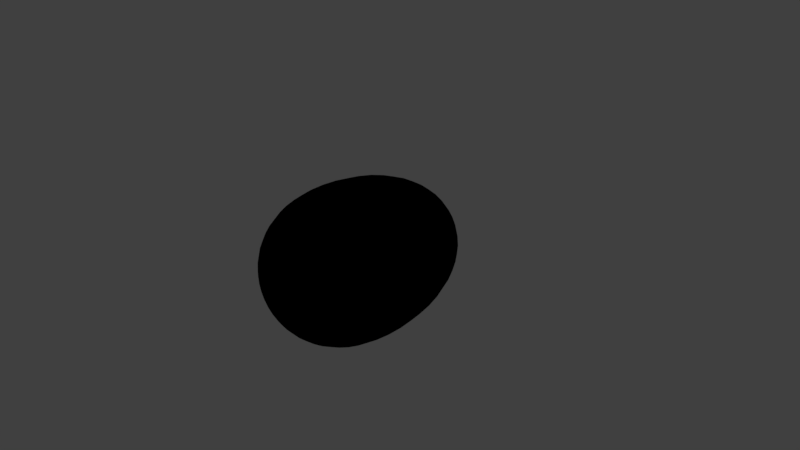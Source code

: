 # Source: egg_07_smooth.blend  (saved by Blender 2.78.0; exported with 4.5.12 LTS)
import bpy
from mathutils import Matrix  # noqa: F401  (used for matrix-valued properties, if any)

bpy.ops.wm.read_factory_settings(use_empty=True)
scene = bpy.context.scene
scene.name = 'Scene'

# ---- collections
col_collection_1 = bpy.data.collections.new('Collection 1'); scene.collection.children.link(col_collection_1)

# ---- images (referenced by path relative to the original .blend; pixels are not part of the script)
import os
ASSET_DIR = os.environ.get("B2B_ASSET_DIR", "")  # directory of the original .blend (textures are referenced by path, not embedded)
HERE = os.path.dirname(os.path.abspath(__file__))  # packed textures are extracted next to this script under _unpacked/

def load_image(name, relpath, width, height, colorspace="sRGB"):
    """Load a texture the original file referenced (path relative to the .blend, or extracted next to this script)."""
    p = next((c for c in (os.path.join(HERE, relpath), os.path.join(ASSET_DIR, relpath)) if relpath and os.path.exists(c)), "")
    if p:
        img = bpy.data.images.load(p, check_existing=True)
        img.name = name
    else:  # same state as the original file: an image datablock whose file is absent (Cycles renders it pink)
        img = bpy.data.images.new(name, width, height)
        img.source = "FILE"
        img.filepath = "//" + (relpath or name)
    img.colorspace_settings.name = colorspace
    return img
img_egg = load_image('Egg', 'Egg - Gentleman Normal.png', 1024, 1024, 'sRGB')

# ---- materials (node trees are filled in below, after node groups)
mat_egg_final_material = bpy.data.materials.new('Egg Final Material')
mat_egg_final_material.alpha_threshold = 0.0
mat_egg_final_material.roughness = 0.5

# ---- material node trees
mat_egg_final_material.use_nodes = True; mat_egg_final_material.node_tree.nodes.clear()
_N = mat_egg_final_material.node_tree.nodes; _L = mat_egg_final_material.node_tree.links
n0 = _N.new('NodeUndefined'); n0.name = 'Output'; n0.location = (300, 300)
n0.inputs[1].default_value = 1.0
n1 = _N.new('NodeUndefined'); n1.name = 'Material'; n1.location = (10, 300)
n1.inputs[1].default_value = (0.0, 0.0, 0.0, 1.0)
n1.inputs[2].default_value = 0.0
n1.inputs[3].default_value = (0.0, 0.0, 0.0)
n2 = _N.new('ShaderNodeTexImage'); n2.name = 'Image Texture'; n2.location = (-268, 355)
n2.width = 140
n2.image = img_egg
_L.new(n1.outputs[0], n0.inputs[0])
_L.new(n2.outputs[0], n1.inputs[0])

# ---- world
world_world = bpy.data.worlds.new('World'); scene.world = world_world
world_world.color = (0.05088, 0.05088, 0.05088)
world_world.use_sun_shadow = False
world_world.sun_shadow_jitter_overblur = 0.0
world_world.cycles.sampling_method = 'MANUAL'

# ---- cameras
cam_camera = bpy.data.cameras.new('Camera')
cam_camera.clip_end = 100.0
cam_camera.lens = 35.0
cam_camera.sensor_width = 32.0
cam_camera.sensor_height = 18.0
cam_camera.ortho_scale = 7.314
cam_camera.dof.focus_distance = 0.0

# ---- lights
light_lamp = bpy.data.lights.new('Lamp', 'POINT')
light_lamp.transmission_factor = 0.0
light_lamp.cutoff_distance = 30.0
light_lamp.energy = 100.0
light_lamp.shadow_buffer_clip_start = 1.001
light_lamp.shadow_soft_size = 0.1
light_lamp.shadow_maximum_resolution = 0.006
light_lamp.use_absolute_resolution = True

# ---- meshes
me_cubeziercircle_001 = bpy.data.meshes.new('CUBezierCircle.001')
me_cubeziercircle_001.from_pydata([(-0.1839, 1.763, 0.0), (-0.9999, -2.856e-08, 0.2125), (-1.011, 0.2029, 0.2148), (-1.005, 0.4095, 0.2136), (-0.982, 0.6156, 0.2087), (-0.9424, 0.8173, 0.2003), (-0.8858, 1.011, 0.1883), (-0.8119, 1.191, 0.1726), (-0.7208, 1.355, 0.1532), (-0.6121, 1.498, 0.1301), (-0.4858, 1.617, 0.1033), (-0.3418, 1.706, 0.07266), (-0.1799, 1.763, 0.03825), (-0.1333, -0.9925, 0.02833), (-0.2597, -0.9688, 0.0552), (-0.3786, -0.9298, 0.08047), (-0.4892, -0.876, 0.104), (-0.591, -0.8082, 0.1256), (-0.6833, -0.7271, 0.1452), (-0.7653, -0.6334, 0.1627), (-0.8366, -0.5277, 0.1778), (-0.8963, -0.4109, 0.1905), (-0.9439, -0.2835, 0.2006), (-0.9787, -0.1463, 0.208), (-0.9339, -5.587e-08, 0.4158), (-0.9439, 0.2029, 0.4203), (-0.9384, 0.4095, 0.4178), (-0.9172, 0.6156, 0.4084), (-0.8802, 0.8173, 0.3919), (-0.8273, 1.011, 0.3683), (-0.7583, 1.191, 0.3376), (-0.6732, 1.355, 0.2997), (-0.5717, 1.498, 0.2545), (-0.4538, 1.617, 0.202), (-0.3193, 1.706, 0.1421), (-0.168, 1.763, 0.07482), (-7.011e-08, 1.783, 1.49e-08), (-0.1245, -0.9925, 0.05543), (-0.2426, -0.9688, 0.108), (-0.3536, -0.9298, 0.1574), (-0.4569, -0.876, 0.2034), (-0.552, -0.8082, 0.2458), (-0.6381, -0.7271, 0.2841), (-0.7148, -0.6334, 0.3183), (-0.7813, -0.5277, 0.3479), (-0.8371, -0.4109, 0.3727), (-0.8816, -0.2835, 0.3925), (-0.914, -0.1463, 0.4069), (-0.827, -8.073e-08, 0.6009), (-0.8359, 0.2029, 0.6073), (-0.831, 0.4095, 0.6038), (-0.8122, 0.6156, 0.5901), (-0.7795, 0.8173, 0.5663), (-0.7326, 1.011, 0.5323), (-0.6715, 1.191, 0.4879), (-0.5961, 1.355, 0.4331), (-0.5063, 1.498, 0.3678), (-0.4018, 1.617, 0.292), (-0.2827, 1.706, 0.2054), (-0.1488, 1.763, 0.1081), (-0.1103, -0.9925, 0.0801), (-0.2148, -0.9688, 0.1561), (-0.3131, -0.9298, 0.2275), (-0.4046, -0.876, 0.294), (-0.4888, -0.8082, 0.3551), (-0.5651, -0.7271, 0.4106), (-0.633, -0.6334, 0.4599), (-0.6919, -0.5277, 0.5027), (-0.7413, -0.4109, 0.5386), (-0.7807, -0.2835, 0.5672), (-0.8094, -0.1463, 0.5881), (-0.684, -1.021e-07, 0.7597), (-0.6914, 0.2029, 0.7678), (-0.6873, 0.4095, 0.7633), (-0.6718, 0.6156, 0.7461), (-0.6447, 0.8173, 0.716), (-0.6059, 1.011, 0.673), (-0.5554, 1.191, 0.6169), (-0.4931, 1.355, 0.5476), (-0.4187, 1.498, 0.465), (-0.3324, 1.617, 0.3691), (-0.2338, 1.706, 0.2597), (-0.1231, 1.763, 0.1367), (-0.09119, -0.9925, 0.1013), (-0.1777, -0.9688, 0.1973), (-0.259, -0.9298, 0.2876), (-0.3347, -0.876, 0.3717), (-0.4043, -0.8082, 0.449), (-0.4674, -0.7271, 0.5191), (-0.5236, -0.6334, 0.5815), (-0.5723, -0.5277, 0.6356), (-0.6132, -0.4109, 0.681), (-0.6457, -0.2835, 0.7171), (-0.6695, -0.1463, 0.7435), (-0.5111, -1.189e-07, 0.8853), (-0.5166, 0.2029, 0.8948), (-0.5136, 0.4095, 0.8896), (-0.502, 0.6156, 0.8695), (-0.4817, 0.8173, 0.8344), (-0.4528, 1.011, 0.7842), (-0.415, 1.191, 0.7189), (-0.3684, 1.355, 0.6381), (-0.3129, 1.498, 0.5419), (-0.2483, 1.617, 0.4302), (-0.1747, 1.706, 0.3026), (-0.09197, 1.763, 0.1593), (-0.06814, -0.9925, 0.118), (-0.1328, -0.9688, 0.2299), (-0.1935, -0.9298, 0.3352), (-0.2501, -0.876, 0.4331), (-0.3021, -0.8082, 0.5233), (-0.3493, -0.7271, 0.6049), (-0.3912, -0.6334, 0.6776), (-0.4276, -0.5277, 0.7407), (-0.4582, -0.4109, 0.7936), (-0.4825, -0.2835, 0.8357), (-0.5003, -0.1463, 0.8665), (-0.3159, -1.306e-07, 0.9722), (-0.3193, 0.2029, 0.9827), (-0.3174, 0.4095, 0.9769), (-0.3102, 0.6156, 0.9548), (-0.2977, 0.8173, 0.9163), (-0.2798, 1.011, 0.8612), (-0.2565, 1.191, 0.7894), (-0.2277, 1.355, 0.7008), (-0.1934, 1.498, 0.5952), (-0.1535, 1.617, 0.4724), (-0.108, 1.706, 0.3324), (-0.05684, 1.763, 0.1749), (-0.04211, -0.9925, 0.1296), (-0.08205, -0.9688, 0.2525), (-0.1196, -0.9298, 0.3681), (-0.1546, -0.876, 0.4757), (-0.1867, -0.8082, 0.5746), (-0.2159, -0.7271, 0.6643), (-0.2418, -0.6334, 0.7442), (-0.2643, -0.5277, 0.8134), (-0.2832, -0.4109, 0.8715), (-0.2982, -0.2835, 0.9178), (-0.3092, -0.1463, 0.9515), (-0.1069, -1.366e-07, 1.017), (-0.108, 0.2029, 1.028), (-0.1074, 0.4095, 1.022), (-0.1049, 0.6156, 0.9985), (-0.1007, 0.8173, 0.9582), (-0.09466, 1.011, 0.9006), (-0.08677, 1.191, 0.8255), (-0.07702, 1.355, 0.7328), (-0.06541, 1.498, 0.6223), (-0.05192, 1.617, 0.494), (-0.03653, 1.706, 0.3476), (-0.01923, 1.763, 0.1829), (-0.01424, -0.9925, 0.1355), (-0.02775, -0.9688, 0.2641), (-0.04046, -0.9298, 0.3849), (-0.05228, -0.876, 0.4974), (-0.06316, -0.8082, 0.6009), (-0.07302, -0.7271, 0.6947), (-0.08179, -0.6334, 0.7782), (-0.0894, -0.5277, 0.8506), (-0.09578, -0.4109, 0.9113), (-0.1009, -0.2835, 0.9597), (-0.1046, -0.1463, 0.995), (0.1069, -1.366e-07, 1.017), (0.108, 0.2029, 1.028), (0.1074, 0.4095, 1.022), (0.1049, 0.6156, 0.9985), (0.1007, 0.8173, 0.9582), (0.09466, 1.011, 0.9006), (0.08677, 1.191, 0.8255), (0.07702, 1.355, 0.7328), (0.06541, 1.498, 0.6224), (0.05192, 1.617, 0.494), (0.03653, 1.706, 0.3476), (0.01923, 1.763, 0.1829), (0.01425, -0.9925, 0.1355), (0.02775, -0.9688, 0.2641), (0.04046, -0.9298, 0.3849), (0.05228, -0.876, 0.4974), (0.06316, -0.8082, 0.6009), (0.07302, -0.7271, 0.6947), (0.08179, -0.6334, 0.7782), (0.0894, -0.5277, 0.8506), (0.09578, -0.4109, 0.9113), (0.1009, -0.2835, 0.9597), (0.1046, -0.1463, 0.995), (0.3159, -1.306e-07, 0.9722), (0.3193, 0.2029, 0.9827), (0.3174, 0.4095, 0.9769), (0.3102, 0.6156, 0.9548), (0.2977, 0.8173, 0.9163), (0.2798, 1.011, 0.8612), (0.2565, 1.191, 0.7894), (0.2277, 1.355, 0.7008), (0.1934, 1.498, 0.5952), (0.1535, 1.617, 0.4724), (0.108, 1.706, 0.3324), (0.05684, 1.763, 0.1749), (0.04211, -0.9925, 0.1296), (0.08205, -0.9688, 0.2525), (0.1196, -0.9298, 0.3681), (0.1546, -0.876, 0.4757), (0.1867, -0.8082, 0.5746), (0.2159, -0.7271, 0.6643), (0.2418, -0.6334, 0.7442), (0.2643, -0.5277, 0.8134), (0.2832, -0.4109, 0.8715), (0.2982, -0.2835, 0.9178), (0.3092, -0.1463, 0.9515), (0.5111, -1.189e-07, 0.8853), (0.5166, 0.2029, 0.8948), (0.5136, 0.4095, 0.8896), (0.502, 0.6156, 0.8695), (0.4817, 0.8173, 0.8344), (0.4528, 1.011, 0.7842), (0.415, 1.191, 0.7189), (0.3684, 1.355, 0.6381), (0.3129, 1.498, 0.5419), (0.2483, 1.617, 0.4302), (0.1747, 1.706, 0.3026), (0.09197, 1.763, 0.1593), (0.06814, -0.9925, 0.118), (0.1328, -0.9688, 0.2299), (0.1935, -0.9298, 0.3352), (0.2501, -0.876, 0.4331), (0.3021, -0.8082, 0.5233), (0.3493, -0.7271, 0.6049), (0.3912, -0.6334, 0.6776), (0.4276, -0.5277, 0.7407), (0.4582, -0.4109, 0.7936), (0.4825, -0.2835, 0.8357), (0.5003, -0.1463, 0.8665), (0.684, -1.021e-07, 0.7597), (0.6914, 0.2029, 0.7678), (0.6873, 0.4095, 0.7633), (0.6718, 0.6156, 0.7461), (0.6447, 0.8173, 0.716), (0.6059, 1.011, 0.673), (0.5554, 1.191, 0.6169), (0.4931, 1.355, 0.5476), (0.4187, 1.498, 0.465), (0.3324, 1.617, 0.3691), (0.2338, 1.706, 0.2597), (0.1231, 1.763, 0.1367), (0.09119, -0.9925, 0.1013), (0.1777, -0.9688, 0.1973), (0.259, -0.9298, 0.2876), (0.3347, -0.876, 0.3717), (0.4043, -0.8082, 0.449), (0.4674, -0.7271, 0.5191), (0.5236, -0.6334, 0.5815), (0.5723, -0.5277, 0.6356), (0.6132, -0.4109, 0.681), (0.6457, -0.2835, 0.7171), (0.6695, -0.1463, 0.7435), (0.827, -8.073e-08, 0.6009), (0.8359, 0.2029, 0.6073), (0.831, 0.4095, 0.6038), (0.8122, 0.6156, 0.5901), (0.7795, 0.8173, 0.5663), (0.7326, 1.011, 0.5323), (0.6715, 1.191, 0.4879), (0.5961, 1.355, 0.4331), (0.5063, 1.498, 0.3678), (0.4018, 1.617, 0.292), (0.2827, 1.706, 0.2054), (0.1488, 1.763, 0.1081), (0.1103, -0.9925, 0.0801), (0.2148, -0.9688, 0.1561), (0.3131, -0.9298, 0.2275), (0.4046, -0.876, 0.294), (0.4888, -0.8082, 0.3551), (0.5651, -0.7271, 0.4106), (0.633, -0.6334, 0.4599), (0.6919, -0.5277, 0.5027), (0.7413, -0.4109, 0.5386), (0.7807, -0.2835, 0.5672), (0.8094, -0.1463, 0.5881), (0.9339, -5.587e-08, 0.4158), (0.9439, 0.2029, 0.4203), (0.9384, 0.4095, 0.4178), (0.9172, 0.6156, 0.4084), (0.8802, 0.8173, 0.3919), (0.8273, 1.011, 0.3683), (0.7583, 1.191, 0.3376), (0.6732, 1.355, 0.2997), (0.5717, 1.498, 0.2545), (0.4538, 1.617, 0.202), (0.3193, 1.706, 0.1421), (0.168, 1.763, 0.07482), (0.1245, -0.9925, 0.05543), (0.2426, -0.9688, 0.108), (0.3536, -0.9298, 0.1574), (0.4569, -0.876, 0.2034), (0.552, -0.8082, 0.2458), (0.6381, -0.7271, 0.2841), (0.7148, -0.6334, 0.3183), (0.7813, -0.5277, 0.3479), (0.8371, -0.4109, 0.3727), (0.8816, -0.2835, 0.3925), (0.914, -0.1463, 0.4069), (0.9999, -2.856e-08, 0.2125), (1.011, 0.2029, 0.2148), (1.005, 0.4095, 0.2136), (0.982, 0.6156, 0.2087), (0.9424, 0.8173, 0.2003), (0.8858, 1.011, 0.1883), (0.8119, 1.191, 0.1726), (0.7208, 1.355, 0.1532), (0.6121, 1.498, 0.1301), (0.4858, 1.617, 0.1033), (0.3418, 1.706, 0.07266), (0.1799, 1.763, 0.03825), (0.1333, -0.9925, 0.02833), (0.2597, -0.9688, 0.0552), (0.3786, -0.9298, 0.08047), (0.4892, -0.876, 0.104), (0.591, -0.8082, 0.1256), (0.6833, -0.7271, 0.1452), (0.7653, -0.6334, 0.1627), (0.8366, -0.5277, 0.1778), (0.8963, -0.4109, 0.1905), (0.9439, -0.2835, 0.2006), (0.9787, -0.1463, 0.208), (1.022, 1.665e-15, -1.207e-07), (1.033, 0.2029, -4.617e-08), (1.027, 0.4095, -7.597e-08), (1.004, 0.6156, 1.028e-07), (0.9635, 0.8173, 2.833e-08), (0.9056, 1.011, 1.326e-07), (0.8301, 1.191, 3.562e-07), (0.7369, 1.355, 2.37e-07), (0.6258, 1.498, 3.115e-07), (0.4967, 1.617, 4.009e-07), (0.3495, 1.706, 3.189e-07), (0.1839, 1.763, 3.189e-07), (0.1363, -0.9925, -4.336e-07), (0.2655, -0.9688, -4.112e-07), (0.387, -0.9298, -4.112e-07), (0.5002, -0.876, -3.814e-07), (0.6042, -0.8082, -3.293e-07), (0.6985, -0.7271, -3.889e-07), (0.7824, -0.6334, -1.654e-07), (0.8553, -0.5277, -1.058e-07), (0.9163, -0.4109, -1.952e-07), (0.965, -0.2835, -1.356e-07), (1.001, -0.1463, 2.833e-08), (0.9999, 2.856e-08, -0.2125), (1.011, 0.2029, -0.2148), (1.005, 0.4095, -0.2136), (0.982, 0.6156, -0.2087), (0.9424, 0.8173, -0.2003), (0.8858, 1.011, -0.1883), (0.8119, 1.191, -0.1726), (0.7208, 1.355, -0.1532), (0.6121, 1.498, -0.1301), (0.4858, 1.617, -0.1033), (0.3418, 1.706, -0.07266), (0.1799, 1.763, -0.03824), (0.1333, -0.9925, -0.02833), (0.2597, -0.9688, -0.0552), (0.3786, -0.9298, -0.08047), (0.4892, -0.876, -0.104), (0.591, -0.8082, -0.1256), (0.6833, -0.7271, -0.1452), (0.7653, -0.6334, -0.1627), (0.8366, -0.5277, -0.1778), (0.8963, -0.4109, -0.1905), (0.9439, -0.2835, -0.2006), (0.9787, -0.1463, -0.208), (0.9339, 5.587e-08, -0.4158), (0.9439, 0.2029, -0.4203), (0.9384, 0.4095, -0.4178), (0.9172, 0.6156, -0.4084), (0.8802, 0.8173, -0.3919), (0.8273, 1.011, -0.3683), (0.7583, 1.191, -0.3376), (0.6732, 1.355, -0.2997), (0.5717, 1.498, -0.2545), (0.4538, 1.617, -0.202), (0.3193, 1.706, -0.1421), (0.168, 1.763, -0.07482), (-8.197e-08, -1.0, -3.857e-07), (0.1245, -0.9925, -0.05543), (0.2426, -0.9688, -0.108), (0.3536, -0.9298, -0.1574), (0.4569, -0.876, -0.2034), (0.552, -0.8082, -0.2458), (0.6381, -0.7271, -0.2841), (0.7148, -0.6334, -0.3183), (0.7813, -0.5277, -0.3479), (0.8371, -0.4109, -0.3727), (0.8816, -0.2835, -0.3925), (0.914, -0.1463, -0.4069), (0.827, 8.073e-08, -0.6009), (0.8359, 0.2029, -0.6073), (0.831, 0.4095, -0.6038), (0.8122, 0.6156, -0.5901), (0.7795, 0.8173, -0.5663), (0.7326, 1.011, -0.5323), (0.6715, 1.191, -0.4879), (0.5961, 1.355, -0.4331), (0.5063, 1.498, -0.3678), (0.4018, 1.617, -0.292), (0.2827, 1.706, -0.2054), (0.1488, 1.763, -0.1081), (0.1103, -0.9925, -0.0801), (0.2148, -0.9688, -0.1561), (0.3131, -0.9298, -0.2275), (0.4046, -0.876, -0.294), (0.4888, -0.8082, -0.3551), (0.5651, -0.7271, -0.4106), (0.633, -0.6334, -0.4599), (0.6919, -0.5277, -0.5027), (0.7413, -0.4109, -0.5386), (0.7807, -0.2835, -0.5672), (0.8094, -0.1463, -0.5881), (0.684, 1.021e-07, -0.7597), (0.6914, 0.2029, -0.7678), (0.6873, 0.4095, -0.7633), (0.6718, 0.6156, -0.7461), (0.6447, 0.8173, -0.716), (0.6059, 1.011, -0.673), (0.5554, 1.191, -0.6169), (0.4931, 1.355, -0.5476), (0.4187, 1.498, -0.465), (0.3324, 1.617, -0.3691), (0.2338, 1.706, -0.2597), (0.1231, 1.763, -0.1367), (0.09119, -0.9925, -0.1013), (0.1777, -0.9688, -0.1973), (0.259, -0.9298, -0.2876), (0.3347, -0.876, -0.3717), (0.4043, -0.8082, -0.449), (0.4674, -0.7271, -0.5191), (0.5236, -0.6334, -0.5815), (0.5723, -0.5277, -0.6356), (0.6132, -0.4109, -0.681), (0.6457, -0.2835, -0.7171), (0.6695, -0.1463, -0.7435), (0.5111, 1.189e-07, -0.8853), (0.5166, 0.2029, -0.8948), (0.5136, 0.4095, -0.8896), (0.502, 0.6156, -0.8695), (0.4817, 0.8173, -0.8344), (0.4528, 1.011, -0.7842), (0.415, 1.191, -0.7189), (0.3684, 1.355, -0.6381), (0.3129, 1.498, -0.5419), (0.2483, 1.617, -0.4302), (0.1747, 1.706, -0.3026), (0.09197, 1.763, -0.1593), (0.06814, -0.9925, -0.118), (0.1328, -0.9688, -0.2299), (0.1935, -0.9298, -0.3352), (0.2501, -0.876, -0.4331), (0.3021, -0.8082, -0.5233), (0.3493, -0.7271, -0.605), (0.3912, -0.6334, -0.6776), (0.4276, -0.5277, -0.7407), (0.4582, -0.4109, -0.7936), (0.4825, -0.2835, -0.8357), (0.5003, -0.1463, -0.8665), (0.3159, 1.306e-07, -0.9722), (0.3193, 0.2029, -0.9827), (0.3174, 0.4095, -0.9769), (0.3102, 0.6156, -0.9548), (0.2977, 0.8173, -0.9163), (0.2798, 1.011, -0.8612), (0.2565, 1.191, -0.7894), (0.2277, 1.355, -0.7008), (0.1934, 1.498, -0.5952), (0.1535, 1.617, -0.4724), (0.108, 1.706, -0.3324), (0.05684, 1.763, -0.1749), (0.04211, -0.9925, -0.1296), (0.08205, -0.9688, -0.2525), (0.1196, -0.9298, -0.3681), (0.1546, -0.876, -0.4757), (0.1867, -0.8082, -0.5746), (0.2159, -0.7271, -0.6643), (0.2418, -0.6334, -0.7442), (0.2643, -0.5277, -0.8134), (0.2832, -0.4109, -0.8715), (0.2982, -0.2835, -0.9178), (0.3092, -0.1463, -0.9515), (0.1069, 1.366e-07, -1.017), (0.108, 0.2029, -1.028), (0.1074, 0.4095, -1.022), (0.1049, 0.6156, -0.9985), (0.1007, 0.8173, -0.9582), (0.09466, 1.011, -0.9006), (0.08677, 1.191, -0.8255), (0.07702, 1.355, -0.7328), (0.06541, 1.498, -0.6223), (0.05192, 1.617, -0.494), (0.03653, 1.706, -0.3476), (0.01923, 1.763, -0.1829), (0.01424, -0.9925, -0.1355), (0.02775, -0.9688, -0.2641), (0.04046, -0.9298, -0.3849), (0.05228, -0.876, -0.4974), (0.06316, -0.8082, -0.6009), (0.07302, -0.7271, -0.6947), (0.08179, -0.6334, -0.7782), (0.0894, -0.5277, -0.8506), (0.09578, -0.4109, -0.9113), (0.1009, -0.2835, -0.9597), (0.1046, -0.1463, -0.995), (-0.1069, 1.366e-07, -1.017), (-0.108, 0.2029, -1.028), (-0.1074, 0.4095, -1.022), (-0.1049, 0.6156, -0.9985), (-0.1007, 0.8173, -0.9582), (-0.09466, 1.011, -0.9006), (-0.08677, 1.191, -0.8255), (-0.07702, 1.355, -0.7328), (-0.06541, 1.498, -0.6223), (-0.05192, 1.617, -0.494), (-0.03653, 1.706, -0.3476), (-0.01923, 1.763, -0.1829), (-0.01425, -0.9925, -0.1355), (-0.02775, -0.9688, -0.2641), (-0.04046, -0.9298, -0.3849), (-0.05228, -0.876, -0.4974), (-0.06316, -0.8082, -0.6009), (-0.07302, -0.7271, -0.6947), (-0.08179, -0.6334, -0.7782), (-0.0894, -0.5277, -0.8506), (-0.09578, -0.4109, -0.9113), (-0.1009, -0.2835, -0.9597), (-0.1046, -0.1463, -0.995), (-0.3159, 1.306e-07, -0.9722), (-0.3193, 0.2029, -0.9827), (-0.3174, 0.4095, -0.9769), (-0.3102, 0.6156, -0.9548), (-0.2977, 0.8173, -0.9163), (-0.2798, 1.011, -0.8612), (-0.2565, 1.191, -0.7894), (-0.2277, 1.355, -0.7008), (-0.1934, 1.498, -0.5952), (-0.1535, 1.617, -0.4724), (-0.108, 1.706, -0.3324), (-0.05684, 1.763, -0.1749), (-0.04211, -0.9925, -0.1296), (-0.08205, -0.9688, -0.2525), (-0.1196, -0.9298, -0.3681), (-0.1546, -0.876, -0.4757), (-0.1867, -0.8082, -0.5746), (-0.2159, -0.7271, -0.6643), (-0.2418, -0.6334, -0.7442), (-0.2643, -0.5277, -0.8134), (-0.2832, -0.4109, -0.8715), (-0.2982, -0.2835, -0.9178), (-0.3092, -0.1463, -0.9515), (-0.5111, 1.189e-07, -0.8853), (-0.5166, 0.2029, -0.8948), (-0.5136, 0.4095, -0.8896), (-0.502, 0.6156, -0.8695), (-0.4817, 0.8173, -0.8344), (-0.4528, 1.011, -0.7842), (-0.415, 1.191, -0.7189), (-0.3684, 1.355, -0.6381), (-0.3129, 1.498, -0.5419), (-0.2483, 1.617, -0.4302), (-0.1747, 1.706, -0.3026), (-0.09197, 1.763, -0.1593), (-0.06814, -0.9925, -0.118), (-0.1328, -0.9688, -0.2299), (-0.1935, -0.9298, -0.3352), (-0.2501, -0.876, -0.4331), (-0.3021, -0.8082, -0.5233), (-0.3493, -0.7271, -0.6049), (-0.3912, -0.6334, -0.6776), (-0.4276, -0.5277, -0.7407), (-0.4582, -0.4109, -0.7936), (-0.4825, -0.2835, -0.8357), (-0.5003, -0.1463, -0.8665), (-0.684, 1.021e-07, -0.7597), (-0.6914, 0.2029, -0.7678), (-0.6873, 0.4095, -0.7633), (-0.6718, 0.6156, -0.7461), (-0.6447, 0.8173, -0.716), (-0.6059, 1.011, -0.673), (-0.5554, 1.191, -0.6169), (-0.4931, 1.355, -0.5476), (-0.4187, 1.498, -0.465), (-0.3324, 1.617, -0.3691), (-0.2338, 1.706, -0.2597), (-0.1231, 1.763, -0.1367), (-0.09119, -0.9925, -0.1013), (-0.1777, -0.9688, -0.1973), (-0.259, -0.9298, -0.2876), (-0.3347, -0.876, -0.3717), (-0.4043, -0.8082, -0.449), (-0.4674, -0.7271, -0.5191), (-0.5236, -0.6334, -0.5815), (-0.5723, -0.5277, -0.6356), (-0.6132, -0.4109, -0.681), (-0.6457, -0.2835, -0.7171), (-0.6695, -0.1463, -0.7435), (-0.827, 8.073e-08, -0.6009), (-0.8359, 0.2029, -0.6073), (-0.831, 0.4095, -0.6038), (-0.8122, 0.6156, -0.5901), (-0.7795, 0.8173, -0.5663), (-0.7326, 1.011, -0.5323), (-0.6715, 1.191, -0.4879), (-0.5961, 1.355, -0.4331), (-0.5063, 1.498, -0.3678), (-0.4018, 1.617, -0.292), (-0.2827, 1.706, -0.2054), (-0.1488, 1.763, -0.1081), (-0.1103, -0.9925, -0.0801), (-0.2148, -0.9688, -0.1561), (-0.3131, -0.9298, -0.2275), (-0.4046, -0.876, -0.294), (-0.4888, -0.8082, -0.3551), (-0.5651, -0.7271, -0.4106), (-0.633, -0.6334, -0.4599), (-0.6919, -0.5277, -0.5027), (-0.7413, -0.4109, -0.5386), (-0.7807, -0.2835, -0.5672), (-0.8094, -0.1463, -0.5881), (-0.9339, 5.587e-08, -0.4158), (-0.9439, 0.2029, -0.4203), (-0.9384, 0.4095, -0.4178), (-0.9172, 0.6156, -0.4084), (-0.8802, 0.8173, -0.3919), (-0.8273, 1.011, -0.3683), (-0.7583, 1.191, -0.3376), (-0.6732, 1.355, -0.2997), (-0.5717, 1.498, -0.2545), (-0.4538, 1.617, -0.202), (-0.3193, 1.706, -0.1421), (-0.168, 1.763, -0.07482), (-0.1245, -0.9925, -0.05543), (-0.2426, -0.9688, -0.108), (-0.3536, -0.9298, -0.1574), (-0.4569, -0.876, -0.2034), (-0.552, -0.8082, -0.2458), (-0.6381, -0.7271, -0.2841), (-0.7148, -0.6334, -0.3183), (-0.7813, -0.5277, -0.3479), (-0.8371, -0.4109, -0.3727), (-0.8816, -0.2835, -0.3925), (-0.914, -0.1463, -0.4069), (-0.9999, 2.856e-08, -0.2125), (-1.011, 0.2029, -0.2148), (-1.005, 0.4095, -0.2136), (-0.982, 0.6156, -0.2087), (-0.9424, 0.8173, -0.2003), (-0.8858, 1.011, -0.1883), (-0.8119, 1.191, -0.1726), (-0.7208, 1.355, -0.1532), (-0.6121, 1.498, -0.1301), (-0.4858, 1.617, -0.1033), (-0.3418, 1.706, -0.07266), (-0.1799, 1.763, -0.03825), (-0.1333, -0.9925, -0.02833), (-0.2597, -0.9688, -0.0552), (-0.3786, -0.9298, -0.08047), (-0.4892, -0.876, -0.104), (-0.591, -0.8082, -0.1256), (-0.6833, -0.7271, -0.1452), (-0.7653, -0.6334, -0.1627), (-0.8366, -0.5277, -0.1778), (-0.8963, -0.4109, -0.1905), (-0.9439, -0.2835, -0.2006), (-0.9787, -0.1463, -0.208), (-1.022, -3.919e-14, 1.475e-07), (-1.033, 0.2029, 1.624e-07), (-1.027, 0.4095, 7.304e-08), (-1.004, 0.6156, 4.324e-08), (-0.9635, 0.8173, 1.326e-07), (-0.9056, 1.011, 5.814e-08), (-0.8301, 1.191, 4.324e-08), (-0.7369, 1.355, 1.028e-07), (-0.6258, 1.498, 1.475e-07), (-0.4967, 1.617, 8.794e-08), (-0.3495, 1.706, 5.069e-08), (-0.1363, -0.9925, 2.647e-08), (-0.2655, -0.9688, 3.206e-08), (-0.387, -0.9298, 8.794e-08), (-0.5002, -0.876, -1.637e-08), (-0.6042, -0.8082, 1.343e-08), (-0.6985, -0.7271, 2.519e-07), (-0.7824, -0.6334, -3.127e-08), (-0.8553, -0.5277, 7.304e-08), (-0.9163, -0.4109, 2.668e-07), (-0.965, -0.2835, 2.817e-07), (-1.001, -0.1463, 5.814e-08)], [], [(672, 3, 4, 673), (685, 17, 18, 686), (680, 11, 12, 0), (673, 4, 5, 674), (686, 18, 19, 687), (0, 12, 36), (674, 5, 6, 675), (687, 19, 20, 688), (382, 13, 681), (675, 6, 7, 676), (688, 20, 21, 689), (681, 13, 14, 682), (676, 7, 8, 677), (689, 21, 22, 690), (682, 14, 15, 683), (677, 8, 9, 678), (690, 22, 23, 691), (670, 1, 2, 671), (683, 15, 16, 684), (678, 9, 10, 679), (691, 23, 1, 670), (671, 2, 3, 672), (684, 16, 17, 685), (679, 10, 11, 680), (1, 24, 25, 2), (15, 39, 40, 16), (9, 32, 33, 10), (23, 47, 24, 1), (2, 25, 26, 3), (16, 40, 41, 17), (10, 33, 34, 11), (3, 26, 27, 4), (17, 41, 42, 18), (11, 34, 35, 12), (4, 27, 28, 5), (18, 42, 43, 19), (12, 35, 36), (5, 28, 29, 6), (19, 43, 44, 20), (382, 37, 13), (6, 29, 30, 7), (20, 44, 45, 21), (13, 37, 38, 14), (7, 30, 31, 8), (21, 45, 46, 22), (14, 38, 39, 15), (8, 31, 32, 9), (22, 46, 47, 23), (27, 51, 52, 28), (42, 65, 66, 43), (35, 59, 36), (28, 52, 53, 29), (43, 66, 67, 44), (382, 60, 37), (29, 53, 54, 30), (44, 67, 68, 45), (37, 60, 61, 38), (30, 54, 55, 31), (45, 68, 69, 46), (38, 61, 62, 39), (31, 55, 56, 32), (46, 69, 70, 47), (24, 48, 49, 25), (39, 62, 63, 40), (32, 56, 57, 33), (47, 70, 48, 24), (25, 49, 50, 26), (40, 63, 64, 41), (33, 57, 58, 34), (26, 50, 51, 27), (41, 64, 65, 42), (34, 58, 59, 35), (60, 83, 84, 61), (54, 77, 78, 55), (68, 91, 92, 69), (61, 84, 85, 62), (55, 78, 79, 56), (69, 92, 93, 70), (48, 71, 72, 49), (62, 85, 86, 63), (56, 79, 80, 57), (70, 93, 71, 48), (49, 72, 73, 50), (63, 86, 87, 64), (57, 80, 81, 58), (50, 73, 74, 51), (64, 87, 88, 65), (58, 81, 82, 59), (51, 74, 75, 52), (65, 88, 89, 66), (59, 82, 36), (52, 75, 76, 53), (66, 89, 90, 67), (382, 83, 60), (53, 76, 77, 54), (67, 90, 91, 68), (72, 95, 96, 73), (86, 109, 110, 87), (80, 103, 104, 81), (73, 96, 97, 74), (87, 110, 111, 88), (81, 104, 105, 82), (74, 97, 98, 75), (88, 111, 112, 89), (82, 105, 36), (75, 98, 99, 76), (89, 112, 113, 90), (382, 106, 83), (76, 99, 100, 77), (90, 113, 114, 91), (83, 106, 107, 84), (77, 100, 101, 78), (91, 114, 115, 92), (84, 107, 108, 85), (78, 101, 102, 79), (92, 115, 116, 93), (71, 94, 95, 72), (85, 108, 109, 86), (79, 102, 103, 80), (93, 116, 94, 71), (98, 121, 122, 99), (112, 135, 136, 113), (382, 129, 106), (99, 122, 123, 100), (113, 136, 137, 114), (106, 129, 130, 107), (100, 123, 124, 101), (114, 137, 138, 115), (107, 130, 131, 108), (101, 124, 125, 102), (115, 138, 139, 116), (94, 117, 118, 95), (108, 131, 132, 109), (102, 125, 126, 103), (116, 139, 117, 94), (95, 118, 119, 96), (109, 132, 133, 110), (103, 126, 127, 104), (96, 119, 120, 97), (110, 133, 134, 111), (104, 127, 128, 105), (97, 120, 121, 98), (111, 134, 135, 112), (105, 128, 36), (130, 153, 154, 131), (124, 147, 148, 125), (138, 161, 162, 139), (117, 140, 141, 118), (131, 154, 155, 132), (125, 148, 149, 126), (139, 162, 140, 117), (118, 141, 142, 119), (132, 155, 156, 133), (126, 149, 150, 127), (119, 142, 143, 120), (133, 156, 157, 134), (127, 150, 151, 128), (120, 143, 144, 121), (134, 157, 158, 135), (128, 151, 36), (121, 144, 145, 122), (135, 158, 159, 136), (382, 152, 129), (122, 145, 146, 123), (136, 159, 160, 137), (129, 152, 153, 130), (123, 146, 147, 124), (137, 160, 161, 138), (142, 165, 166, 143), (156, 179, 180, 157), (150, 173, 174, 151), (143, 166, 167, 144), (157, 180, 181, 158), (151, 174, 36), (144, 167, 168, 145), (158, 181, 182, 159), (382, 175, 152), (145, 168, 169, 146), (159, 182, 183, 160), (152, 175, 176, 153), (146, 169, 170, 147), (160, 183, 184, 161), (153, 176, 177, 154), (147, 170, 171, 148), (161, 184, 185, 162), (140, 163, 164, 141), (154, 177, 178, 155), (148, 171, 172, 149), (162, 185, 163, 140), (141, 164, 165, 142), (155, 178, 179, 156), (149, 172, 173, 150), (168, 191, 192, 169), (182, 205, 206, 183), (175, 198, 199, 176), (169, 192, 193, 170), (183, 206, 207, 184), (176, 199, 200, 177), (170, 193, 194, 171), (184, 207, 208, 185), (163, 186, 187, 164), (177, 200, 201, 178), (171, 194, 195, 172), (185, 208, 186, 163), (164, 187, 188, 165), (178, 201, 202, 179), (172, 195, 196, 173), (165, 188, 189, 166), (179, 202, 203, 180), (173, 196, 197, 174), (166, 189, 190, 167), (180, 203, 204, 181), (174, 197, 36), (167, 190, 191, 168), (181, 204, 205, 182), (382, 198, 175), (200, 223, 224, 201), (194, 217, 218, 195), (208, 231, 209, 186), (187, 210, 211, 188), (201, 224, 225, 202), (195, 218, 219, 196), (188, 211, 212, 189), (202, 225, 226, 203), (196, 219, 220, 197), (189, 212, 213, 190), (203, 226, 227, 204), (197, 220, 36), (190, 213, 214, 191), (204, 227, 228, 205), (382, 221, 198), (191, 214, 215, 192), (205, 228, 229, 206), (198, 221, 222, 199), (192, 215, 216, 193), (206, 229, 230, 207), (199, 222, 223, 200), (193, 216, 217, 194), (207, 230, 231, 208), (186, 209, 210, 187), (212, 235, 236, 213), (226, 249, 250, 227), (220, 243, 36), (213, 236, 237, 214), (227, 250, 251, 228), (382, 244, 221), (214, 237, 238, 215), (228, 251, 252, 229), (221, 244, 245, 222), (215, 238, 239, 216), (229, 252, 253, 230), (222, 245, 246, 223), (216, 239, 240, 217), (230, 253, 254, 231), (209, 232, 233, 210), (223, 246, 247, 224), (217, 240, 241, 218), (231, 254, 232, 209), (210, 233, 234, 211), (224, 247, 248, 225), (218, 241, 242, 219), (211, 234, 235, 212), (225, 248, 249, 226), (219, 242, 243, 220), (238, 261, 262, 239), (252, 275, 276, 253), (245, 268, 269, 246), (239, 262, 263, 240), (253, 276, 277, 254), (232, 255, 256, 233), (246, 269, 270, 247), (240, 263, 264, 241), (254, 277, 255, 232), (233, 256, 257, 234), (247, 270, 271, 248), (241, 264, 265, 242), (234, 257, 258, 235), (248, 271, 272, 249), (242, 265, 266, 243), (235, 258, 259, 236), (249, 272, 273, 250), (243, 266, 36), (236, 259, 260, 237), (250, 273, 274, 251), (382, 267, 244), (237, 260, 261, 238), (251, 274, 275, 252), (244, 267, 268, 245), (270, 293, 294, 271), (264, 287, 288, 265), (257, 280, 281, 258), (271, 294, 295, 272), (265, 288, 289, 266), (258, 281, 282, 259), (272, 295, 296, 273), (266, 289, 36), (259, 282, 283, 260), (273, 296, 297, 274), (382, 290, 267), (260, 283, 284, 261), (274, 297, 298, 275), (267, 290, 291, 268), (261, 284, 285, 262), (275, 298, 299, 276), (268, 291, 292, 269), (262, 285, 286, 263), (276, 299, 300, 277), (255, 278, 279, 256), (269, 292, 293, 270), (263, 286, 287, 264), (277, 300, 278, 255), (256, 279, 280, 257), (282, 305, 306, 283), (296, 319, 320, 297), (382, 313, 290), (283, 306, 307, 284), (297, 320, 321, 298), (290, 313, 314, 291), (284, 307, 308, 285), (298, 321, 322, 299), (291, 314, 315, 292), (285, 308, 309, 286), (299, 322, 323, 300), (278, 301, 302, 279), (292, 315, 316, 293), (286, 309, 310, 287), (300, 323, 301, 278), (279, 302, 303, 280), (293, 316, 317, 294), (287, 310, 311, 288), (280, 303, 304, 281), (294, 317, 318, 295), (288, 311, 312, 289), (281, 304, 305, 282), (295, 318, 319, 296), (289, 312, 36), (308, 331, 332, 309), (322, 345, 346, 323), (301, 324, 325, 302), (315, 338, 339, 316), (309, 332, 333, 310), (323, 346, 324, 301), (302, 325, 326, 303), (316, 339, 340, 317), (310, 333, 334, 311), (303, 326, 327, 304), (317, 340, 341, 318), (311, 334, 335, 312), (304, 327, 328, 305), (318, 341, 342, 319), (312, 335, 36), (305, 328, 329, 306), (319, 342, 343, 320), (382, 336, 313), (306, 329, 330, 307), (320, 343, 344, 321), (313, 336, 337, 314), (307, 330, 331, 308), (321, 344, 345, 322), (314, 337, 338, 315), (340, 363, 364, 341), (334, 357, 358, 335), (327, 350, 351, 328), (341, 364, 365, 342), (335, 358, 36), (328, 351, 352, 329), (342, 365, 366, 343), (382, 359, 336), (329, 352, 353, 330), (343, 366, 367, 344), (336, 359, 360, 337), (330, 353, 354, 331), (344, 367, 368, 345), (337, 360, 361, 338), (331, 354, 355, 332), (345, 368, 369, 346), (324, 347, 348, 325), (338, 361, 362, 339), (332, 355, 356, 333), (346, 369, 347, 324), (325, 348, 349, 326), (339, 362, 363, 340), (333, 356, 357, 334), (326, 349, 350, 327), (352, 375, 376, 353), (366, 390, 391, 367), (359, 383, 384, 360), (353, 376, 377, 354), (367, 391, 392, 368), (360, 384, 385, 361), (354, 377, 378, 355), (368, 392, 393, 369), (347, 370, 371, 348), (361, 385, 386, 362), (355, 378, 379, 356), (369, 393, 370, 347), (348, 371, 372, 349), (362, 386, 387, 363), (356, 379, 380, 357), (349, 372, 373, 350), (363, 387, 388, 364), (357, 380, 381, 358), (350, 373, 374, 351), (364, 388, 389, 365), (358, 381, 36), (351, 374, 375, 352), (365, 389, 390, 366), (382, 383, 359), (378, 402, 403, 379), (393, 416, 394, 370), (371, 395, 396, 372), (386, 409, 410, 387), (379, 403, 404, 380), (372, 396, 397, 373), (387, 410, 411, 388), (380, 404, 405, 381), (373, 397, 398, 374), (388, 411, 412, 389), (381, 405, 36), (374, 398, 399, 375), (389, 412, 413, 390), (382, 406, 383), (375, 399, 400, 376), (390, 413, 414, 391), (383, 406, 407, 384), (376, 400, 401, 377), (391, 414, 415, 392), (384, 407, 408, 385), (377, 401, 402, 378), (392, 415, 416, 393), (370, 394, 395, 371), (385, 408, 409, 386), (411, 434, 435, 412), (405, 428, 36), (398, 421, 422, 399), (412, 435, 436, 413), (382, 429, 406), (399, 422, 423, 400), (413, 436, 437, 414), (406, 429, 430, 407), (400, 423, 424, 401), (414, 437, 438, 415), (407, 430, 431, 408), (401, 424, 425, 402), (415, 438, 439, 416), (394, 417, 418, 395), (408, 431, 432, 409), (402, 425, 426, 403), (416, 439, 417, 394), (395, 418, 419, 396), (409, 432, 433, 410), (403, 426, 427, 404), (396, 419, 420, 397), (410, 433, 434, 411), (404, 427, 428, 405), (397, 420, 421, 398), (423, 446, 447, 424), (437, 460, 461, 438), (430, 453, 454, 431), (424, 447, 448, 425), (438, 461, 462, 439), (417, 440, 441, 418), (431, 454, 455, 432), (425, 448, 449, 426), (439, 462, 440, 417), (418, 441, 442, 419), (432, 455, 456, 433), (426, 449, 450, 427), (419, 442, 443, 420), (433, 456, 457, 434), (427, 450, 451, 428), (420, 443, 444, 421), (434, 457, 458, 435), (428, 451, 36), (421, 444, 445, 422), (435, 458, 459, 436), (382, 452, 429), (422, 445, 446, 423), (436, 459, 460, 437), (429, 452, 453, 430), (449, 472, 473, 450), (442, 465, 466, 443), (456, 479, 480, 457), (450, 473, 474, 451), (443, 466, 467, 444), (457, 480, 481, 458), (451, 474, 36), (444, 467, 468, 445), (458, 481, 482, 459), (382, 475, 452), (445, 468, 469, 446), (459, 482, 483, 460), (452, 475, 476, 453), (446, 469, 470, 447), (460, 483, 484, 461), (453, 476, 477, 454), (447, 470, 471, 448), (461, 484, 485, 462), (440, 463, 464, 441), (454, 477, 478, 455), (448, 471, 472, 449), (462, 485, 463, 440), (441, 464, 465, 442), (455, 478, 479, 456), (481, 504, 505, 482), (382, 498, 475), (468, 491, 492, 469), (482, 505, 506, 483), (475, 498, 499, 476), (469, 492, 493, 470), (483, 506, 507, 484), (476, 499, 500, 477), (470, 493, 494, 471), (484, 507, 508, 485), (463, 486, 487, 464), (477, 500, 501, 478), (471, 494, 495, 472), (485, 508, 486, 463), (464, 487, 488, 465), (478, 501, 502, 479), (472, 495, 496, 473), (465, 488, 489, 466), (479, 502, 503, 480), (473, 496, 497, 474), (466, 489, 490, 467), (480, 503, 504, 481), (474, 497, 36), (467, 490, 491, 468), (493, 516, 517, 494), (507, 530, 531, 508), (486, 509, 510, 487), (500, 523, 524, 501), (494, 517, 518, 495), (508, 531, 509, 486), (487, 510, 511, 488), (501, 524, 525, 502), (495, 518, 519, 496), (488, 511, 512, 489), (502, 525, 526, 503), (496, 519, 520, 497), (489, 512, 513, 490), (503, 526, 527, 504), (497, 520, 36), (490, 513, 514, 491), (504, 527, 528, 505), (382, 521, 498), (491, 514, 515, 492), (505, 528, 529, 506), (498, 521, 522, 499), (492, 515, 516, 493), (506, 529, 530, 507), (499, 522, 523, 500), (519, 542, 543, 520), (512, 535, 536, 513), (526, 549, 550, 527), (520, 543, 36), (513, 536, 537, 514), (527, 550, 551, 528), (382, 544, 521), (514, 537, 538, 515), (528, 551, 552, 529), (521, 544, 545, 522), (515, 538, 539, 516), (529, 552, 553, 530), (522, 545, 546, 523), (516, 539, 540, 517), (530, 553, 554, 531), (509, 532, 533, 510), (523, 546, 547, 524), (517, 540, 541, 518), (531, 554, 532, 509), (510, 533, 534, 511), (524, 547, 548, 525), (518, 541, 542, 519), (511, 534, 535, 512), (525, 548, 549, 526), (551, 574, 575, 552), (544, 567, 568, 545), (538, 561, 562, 539), (552, 575, 576, 553), (545, 568, 569, 546), (539, 562, 563, 540), (553, 576, 577, 554), (532, 555, 556, 533), (546, 569, 570, 547), (540, 563, 564, 541), (554, 577, 555, 532), (533, 556, 557, 534), (547, 570, 571, 548), (541, 564, 565, 542), (534, 557, 558, 535), (548, 571, 572, 549), (542, 565, 566, 543), (535, 558, 559, 536), (549, 572, 573, 550), (543, 566, 36), (536, 559, 560, 537), (550, 573, 574, 551), (382, 567, 544), (537, 560, 561, 538), (563, 586, 587, 564), (577, 600, 578, 555), (556, 579, 580, 557), (570, 593, 594, 571), (564, 587, 588, 565), (557, 580, 581, 558), (571, 594, 595, 572), (565, 588, 589, 566), (558, 581, 582, 559), (572, 595, 596, 573), (566, 589, 36), (559, 582, 583, 560), (573, 596, 597, 574), (382, 590, 567), (560, 583, 584, 561), (574, 597, 598, 575), (567, 590, 591, 568), (561, 584, 585, 562), (575, 598, 599, 576), (568, 591, 592, 569), (562, 585, 586, 563), (576, 599, 600, 577), (555, 578, 579, 556), (569, 592, 593, 570), (589, 612, 36), (582, 605, 606, 583), (596, 619, 620, 597), (382, 613, 590), (583, 606, 607, 584), (597, 620, 621, 598), (590, 613, 614, 591), (584, 607, 608, 585), (598, 621, 622, 599), (591, 614, 615, 592), (585, 608, 609, 586), (599, 622, 623, 600), (578, 601, 602, 579), (592, 615, 616, 593), (586, 609, 610, 587), (600, 623, 601, 578), (579, 602, 603, 580), (593, 616, 617, 594), (587, 610, 611, 588), (580, 603, 604, 581), (594, 617, 618, 595), (588, 611, 612, 589), (581, 604, 605, 582), (595, 618, 619, 596), (621, 644, 645, 622), (614, 637, 638, 615), (608, 631, 632, 609), (622, 645, 646, 623), (601, 624, 625, 602), (615, 638, 639, 616), (609, 632, 633, 610), (623, 646, 624, 601), (602, 625, 626, 603), (616, 639, 640, 617), (610, 633, 634, 611), (603, 626, 627, 604), (617, 640, 641, 618), (611, 634, 635, 612), (604, 627, 628, 605), (618, 641, 642, 619), (612, 635, 36), (605, 628, 629, 606), (619, 642, 643, 620), (382, 636, 613), (606, 629, 630, 607), (620, 643, 644, 621), (613, 636, 637, 614), (607, 630, 631, 608), (633, 656, 657, 634), (626, 649, 650, 627), (640, 663, 664, 641), (634, 657, 658, 635), (627, 650, 651, 628), (641, 664, 665, 642), (635, 658, 36), (628, 651, 652, 629), (642, 665, 666, 643), (382, 659, 636), (629, 652, 653, 630), (643, 666, 667, 644), (636, 659, 660, 637), (630, 653, 654, 631), (644, 667, 668, 645), (637, 660, 661, 638), (631, 654, 655, 632), (645, 668, 669, 646), (624, 647, 648, 625), (638, 661, 662, 639), (632, 655, 656, 633), (646, 669, 647, 624), (625, 648, 649, 626), (639, 662, 663, 640), (382, 681, 659), (652, 675, 676, 653), (666, 688, 689, 667), (659, 681, 682, 660), (653, 676, 677, 654), (667, 689, 690, 668), (660, 682, 683, 661), (654, 677, 678, 655), (668, 690, 691, 669), (647, 670, 671, 648), (661, 683, 684, 662), (655, 678, 679, 656), (669, 691, 670, 647), (648, 671, 672, 649), (662, 684, 685, 663), (656, 679, 680, 657), (649, 672, 673, 650), (663, 685, 686, 664), (657, 680, 0, 658), (650, 673, 674, 651), (664, 686, 687, 665), (658, 0, 36), (651, 674, 675, 652), (665, 687, 688, 666)])
me_cubeziercircle_001.polygons.foreach_set('use_smooth', [True] * 720)
_uv = me_cubeziercircle_001.uv_layers.new(name='UVMap')
_uv.uv.foreach_set('vector', [0.3458, 0.2557, 0.3811, 0.2564, 0.3834, 0.3002, 0.3489, 0.2995, 0.7486, 0.2194, 0.7326, 0.2405, 0.7159, 0.2294, 0.7343, 0.2051, 0.227, 0.294, 0.2369, 0.3055, 0.209, 0.326, 0.2038, 0.32, 0.3489, 0.2995, 0.3834, 0.3002, 0.3875, 0.3429, 0.3544, 0.3422, 0.7343, 0.2051, 0.7159, 0.2294, 0.7008, 0.2195, 0.7214, 0.1922, 0.2038, 0.32, 0.209, 0.326, 0.1786, 0.349, 0.3544, 0.3422, 0.3875, 0.3429, 0.3934, 0.3838, 0.3623, 0.3831, 0.3791, 0.0326, 0.4059, 0.03316, 0.3985, 0.05602, 0.3692, 0.0554, 0.8375, 0.3102, 0.8141, 0.2947, 0.8177, 0.2899, 0.3623, 0.3831, 0.3934, 0.3838, 0.4011, 0.4218, 0.3726, 0.4212, 0.3692, 0.0554, 0.3985, 0.05602, 0.3923, 0.0812, 0.3609, 0.08055, 0.8177, 0.2899, 0.8141, 0.2947, 0.7918, 0.2798, 0.7988, 0.2706, 0.3726, 0.4212, 0.4011, 0.4218, 0.4106, 0.4563, 0.3852, 0.4557, 0.3609, 0.08055, 0.3923, 0.0812, 0.3874, 0.1086, 0.3542, 0.1079, 0.7988, 0.2706, 0.7918, 0.2798, 0.7707, 0.2658, 0.7809, 0.2523, 0.2841, 0.2342, 0.305, 0.2585, 0.2849, 0.2718, 0.2672, 0.2511, 0.3542, 0.1079, 0.3874, 0.1086, 0.3838, 0.138, 0.3494, 0.1372, 0.3465, 0.1685, 0.3816, 0.1692, 0.3805, 0.2125, 0.345, 0.2117, 0.7809, 0.2523, 0.7707, 0.2658, 0.7509, 0.2527, 0.7641, 0.2352, 0.2672, 0.2511, 0.2849, 0.2718, 0.2622, 0.2875, 0.2481, 0.271, 0.3494, 0.1372, 0.3838, 0.138, 0.3816, 0.1692, 0.3465, 0.1685, 0.345, 0.2117, 0.3805, 0.2125, 0.3811, 0.2564, 0.3458, 0.2557, 0.7641, 0.2352, 0.7509, 0.2527, 0.7326, 0.2405, 0.7486, 0.2194, 0.2481, 0.271, 0.2622, 0.2875, 0.2369, 0.3055, 0.227, 0.294, 0.3816, 0.1692, 0.4212, 0.1697, 0.4205, 0.213, 0.3805, 0.2125, 0.7707, 0.2658, 0.7634, 0.2812, 0.7415, 0.2726, 0.7509, 0.2527, 0.2849, 0.2718, 0.2982, 0.2959, 0.2727, 0.3066, 0.2622, 0.2875, 0.3838, 0.138, 0.4226, 0.1385, 0.4212, 0.1697, 0.3816, 0.1692, 0.3805, 0.2125, 0.4205, 0.213, 0.4209, 0.2569, 0.3811, 0.2564, 0.7509, 0.2527, 0.7415, 0.2726, 0.7212, 0.2646, 0.7326, 0.2405, 0.2622, 0.2875, 0.2727, 0.3066, 0.2443, 0.319, 0.2369, 0.3055, 0.3811, 0.2564, 0.4209, 0.2569, 0.4224, 0.3007, 0.3834, 0.3002, 0.7326, 0.2405, 0.7212, 0.2646, 0.7026, 0.2573, 0.7159, 0.2294, 0.2369, 0.3055, 0.2443, 0.319, 0.2129, 0.3331, 0.209, 0.326, 0.3834, 0.3002, 0.4224, 0.3007, 0.4249, 0.3434, 0.3875, 0.3429, 0.4145, 0.01278, 0.4415, 0.01313, 0.4363, 0.03354, 0.4059, 0.03316, 0.209, 0.326, 0.2129, 0.3331, 0.1786, 0.349, 0.3875, 0.3429, 0.4249, 0.3434, 0.4286, 0.3842, 0.3934, 0.3838, 0.4059, 0.03316, 0.4363, 0.03354, 0.4317, 0.05644, 0.3985, 0.05602, 0.8375, 0.3102, 0.8115, 0.3001, 0.8141, 0.2947, 0.3934, 0.3838, 0.4286, 0.3842, 0.4333, 0.4223, 0.4011, 0.4218, 0.3985, 0.05602, 0.4317, 0.05644, 0.4279, 0.08166, 0.3923, 0.0812, 0.8141, 0.2947, 0.8115, 0.3001, 0.7868, 0.2904, 0.7918, 0.2798, 0.4011, 0.4218, 0.4333, 0.4223, 0.4391, 0.4566, 0.4106, 0.4563, 0.3923, 0.0812, 0.4279, 0.08166, 0.4248, 0.109, 0.3874, 0.1086, 0.7918, 0.2798, 0.7868, 0.2904, 0.7634, 0.2812, 0.7707, 0.2658, 0.4106, 0.4563, 0.4391, 0.4566, 0.4461, 0.4865, 0.4218, 0.4862, 0.3874, 0.1086, 0.4248, 0.109, 0.4226, 0.1385, 0.3838, 0.138, 0.4224, 0.3007, 0.4641, 0.301, 0.4649, 0.3437, 0.4249, 0.3434, 0.4415, 0.01313, 0.4706, 0.0133, 0.4688, 0.03374, 0.4363, 0.03354, 0.2129, 0.3331, 0.2153, 0.3409, 0.1786, 0.349, 0.4249, 0.3434, 0.4649, 0.3437, 0.4662, 0.3845, 0.4286, 0.3842, 0.4363, 0.03354, 0.4688, 0.03374, 0.4672, 0.05666, 0.4317, 0.05644, 0.8375, 0.3102, 0.8101, 0.306, 0.8115, 0.3001, 0.4286, 0.3842, 0.4662, 0.3845, 0.4678, 0.4225, 0.4333, 0.4223, 0.4317, 0.05644, 0.4672, 0.05666, 0.4659, 0.08189, 0.4279, 0.08166, 0.8115, 0.3001, 0.8101, 0.306, 0.784, 0.3018, 0.7868, 0.2904, 0.4333, 0.4223, 0.4678, 0.4225, 0.4697, 0.4568, 0.4391, 0.4566, 0.4279, 0.08166, 0.4659, 0.08189, 0.4649, 0.1093, 0.4248, 0.109, 0.7868, 0.2904, 0.784, 0.3018, 0.7593, 0.2979, 0.7634, 0.2812, 0.4391, 0.4566, 0.4697, 0.4568, 0.4721, 0.4867, 0.4461, 0.4865, 0.4248, 0.109, 0.4649, 0.1093, 0.4642, 0.1387, 0.4226, 0.1385, 0.4212, 0.1697, 0.4637, 0.17, 0.4635, 0.2133, 0.4205, 0.213, 0.7634, 0.2812, 0.7593, 0.2979, 0.7362, 0.2942, 0.7415, 0.2726, 0.2982, 0.2959, 0.3064, 0.3224, 0.2792, 0.3276, 0.2727, 0.3066, 0.4226, 0.1385, 0.4642, 0.1387, 0.4637, 0.17, 0.4212, 0.1697, 0.4205, 0.213, 0.4635, 0.2133, 0.4636, 0.2572, 0.4209, 0.2569, 0.7415, 0.2726, 0.7362, 0.2942, 0.7148, 0.2907, 0.7212, 0.2646, 0.2727, 0.3066, 0.2792, 0.3276, 0.2489, 0.3338, 0.2443, 0.319, 0.4209, 0.2569, 0.4636, 0.2572, 0.4641, 0.301, 0.4224, 0.3007, 0.7212, 0.2646, 0.7148, 0.2907, 0.6952, 0.2874, 0.7026, 0.2573, 0.2443, 0.319, 0.2489, 0.3338, 0.2153, 0.3409, 0.2129, 0.3331, 0.8101, 0.306, 0.8098, 0.312, 0.7835, 0.3137, 0.784, 0.3018, 0.4678, 0.4225, 0.503, 0.4225, 0.501, 0.4568, 0.4697, 0.4568, 0.4659, 0.08189, 0.5048, 0.08189, 0.5059, 0.1093, 0.4649, 0.1093, 0.784, 0.3018, 0.7835, 0.3137, 0.7586, 0.3151, 0.7593, 0.2979, 0.4697, 0.4568, 0.501, 0.4568, 0.4987, 0.4867, 0.4721, 0.4867, 0.4649, 0.1093, 0.5059, 0.1093, 0.5066, 0.1387, 0.4642, 0.1387, 0.4637, 0.17, 0.5071, 0.17, 0.5073, 0.2133, 0.4635, 0.2133, 0.7593, 0.2979, 0.7586, 0.3151, 0.7353, 0.3164, 0.7362, 0.2942, 0.3064, 0.3224, 0.3091, 0.3501, 0.2814, 0.3496, 0.2792, 0.3276, 0.4642, 0.1387, 0.5066, 0.1387, 0.5071, 0.17, 0.4637, 0.17, 0.4635, 0.2133, 0.5073, 0.2133, 0.5072, 0.2572, 0.4636, 0.2572, 0.7362, 0.2942, 0.7353, 0.3164, 0.7137, 0.3175, 0.7148, 0.2907, 0.2792, 0.3276, 0.2814, 0.3496, 0.2504, 0.3492, 0.2489, 0.3338, 0.4636, 0.2572, 0.5072, 0.2572, 0.5067, 0.301, 0.4641, 0.301, 0.7148, 0.2907, 0.7137, 0.3175, 0.694, 0.3185, 0.6952, 0.2874, 0.2489, 0.3338, 0.2504, 0.3492, 0.2161, 0.349, 0.2153, 0.3409, 0.4641, 0.301, 0.5067, 0.301, 0.5058, 0.3437, 0.4649, 0.3437, 0.4706, 0.0133, 0.5002, 0.0133, 0.502, 0.03374, 0.4688, 0.03374, 0.2153, 0.3409, 0.2161, 0.349, 0.1786, 0.349, 0.4649, 0.3437, 0.5058, 0.3437, 0.5046, 0.3845, 0.4662, 0.3845, 0.4688, 0.03374, 0.502, 0.03374, 0.5036, 0.05666, 0.4672, 0.05666, 0.8375, 0.3102, 0.8098, 0.312, 0.8101, 0.306, 0.4662, 0.3845, 0.5046, 0.3845, 0.503, 0.4225, 0.4678, 0.4225, 0.4672, 0.05666, 0.5036, 0.05666, 0.5048, 0.08189, 0.4659, 0.08189, 0.5073, 0.2133, 0.5502, 0.213, 0.5499, 0.2569, 0.5072, 0.2572, 0.7353, 0.3164, 0.7388, 0.3384, 0.7179, 0.3441, 0.7137, 0.3175, 0.2814, 0.3496, 0.2792, 0.3716, 0.2489, 0.3647, 0.2504, 0.3492, 0.5072, 0.2572, 0.5499, 0.2569, 0.5484, 0.3007, 0.5067, 0.301, 0.7137, 0.3175, 0.7179, 0.3441, 0.6989, 0.3491, 0.694, 0.3185, 0.2504, 0.3492, 0.2489, 0.3647, 0.2153, 0.3572, 0.2161, 0.349, 0.5067, 0.301, 0.5484, 0.3007, 0.5459, 0.3434, 0.5058, 0.3437, 0.5002, 0.0133, 0.5292, 0.01313, 0.5345, 0.03354, 0.502, 0.03374, 0.2161, 0.349, 0.2153, 0.3572, 0.1786, 0.349, 0.5058, 0.3437, 0.5459, 0.3434, 0.5422, 0.3842, 0.5046, 0.3845, 0.502, 0.03374, 0.5345, 0.03354, 0.5391, 0.05644, 0.5036, 0.05666, 0.8375, 0.3102, 0.8108, 0.318, 0.8098, 0.312, 0.5046, 0.3845, 0.5422, 0.3842, 0.5375, 0.4223, 0.503, 0.4225, 0.5036, 0.05666, 0.5391, 0.05644, 0.5429, 0.08166, 0.5048, 0.08189, 0.8098, 0.312, 0.8108, 0.318, 0.7854, 0.3253, 0.7835, 0.3137, 0.503, 0.4225, 0.5375, 0.4223, 0.5316, 0.4566, 0.501, 0.4568, 0.5048, 0.08189, 0.5429, 0.08166, 0.546, 0.109, 0.5059, 0.1093, 0.7835, 0.3137, 0.7854, 0.3253, 0.7613, 0.3321, 0.7586, 0.3151, 0.501, 0.4568, 0.5316, 0.4566, 0.5247, 0.4865, 0.4987, 0.4867, 0.5059, 0.1093, 0.546, 0.109, 0.5482, 0.1385, 0.5066, 0.1387, 0.5071, 0.17, 0.5496, 0.1697, 0.5502, 0.213, 0.5073, 0.2133, 0.7586, 0.3151, 0.7613, 0.3321, 0.7388, 0.3384, 0.7353, 0.3164, 0.3091, 0.3501, 0.3064, 0.3778, 0.2792, 0.3716, 0.2814, 0.3496, 0.5066, 0.1387, 0.5482, 0.1385, 0.5496, 0.1697, 0.5071, 0.17, 0.5459, 0.3434, 0.5832, 0.3429, 0.5774, 0.3838, 0.5422, 0.3842, 0.5345, 0.03354, 0.5649, 0.03316, 0.5723, 0.05602, 0.5391, 0.05644, 0.8375, 0.3102, 0.8129, 0.3237, 0.8108, 0.318, 0.5422, 0.3842, 0.5774, 0.3838, 0.5697, 0.4218, 0.5375, 0.4223, 0.5391, 0.05644, 0.5723, 0.05602, 0.5785, 0.0812, 0.5429, 0.08166, 0.8108, 0.318, 0.8129, 0.3237, 0.7895, 0.3363, 0.7854, 0.3253, 0.5375, 0.4223, 0.5697, 0.4218, 0.5602, 0.4563, 0.5316, 0.4566, 0.5429, 0.08166, 0.5785, 0.0812, 0.5834, 0.1086, 0.546, 0.109, 0.7854, 0.3253, 0.7895, 0.3363, 0.7673, 0.3481, 0.7613, 0.3321, 0.5316, 0.4566, 0.5602, 0.4563, 0.5489, 0.4862, 0.5247, 0.4865, 0.546, 0.109, 0.5834, 0.1086, 0.587, 0.138, 0.5482, 0.1385, 0.5496, 0.1697, 0.5892, 0.1692, 0.5903, 0.2125, 0.5502, 0.213, 0.7613, 0.3321, 0.7673, 0.3481, 0.7466, 0.3591, 0.7388, 0.3384, 0.3064, 0.3778, 0.2982, 0.4043, 0.2727, 0.3926, 0.2792, 0.3716, 0.5482, 0.1385, 0.587, 0.138, 0.5892, 0.1692, 0.5496, 0.1697, 0.5502, 0.213, 0.5903, 0.2125, 0.5897, 0.2564, 0.5499, 0.2569, 0.7388, 0.3384, 0.7466, 0.3591, 0.7273, 0.3691, 0.7179, 0.3441, 0.2792, 0.3716, 0.2727, 0.3926, 0.2443, 0.3795, 0.2489, 0.3647, 0.5499, 0.2569, 0.5897, 0.2564, 0.5874, 0.3002, 0.5484, 0.3007, 0.7179, 0.3441, 0.7273, 0.3691, 0.7098, 0.3781, 0.6989, 0.3491, 0.2489, 0.3647, 0.2443, 0.3795, 0.2129, 0.365, 0.2153, 0.3572, 0.5484, 0.3007, 0.5874, 0.3002, 0.5832, 0.3429, 0.5459, 0.3434, 0.5292, 0.01313, 0.5563, 0.01278, 0.5649, 0.03316, 0.5345, 0.03354, 0.2153, 0.3572, 0.2129, 0.365, 0.1786, 0.349, 0.7895, 0.3363, 0.7957, 0.3462, 0.7764, 0.3625, 0.7673, 0.3481, 0.3206, 0.4145, 0.305, 0.443, 0.2849, 0.4284, 0.2982, 0.4043, 0.5834, 0.1086, 0.6165, 0.1079, 0.6214, 0.1372, 0.587, 0.138, 0.5892, 0.1692, 0.6243, 0.1685, 0.6258, 0.2117, 0.5903, 0.2125, 0.7673, 0.3481, 0.7764, 0.3625, 0.7583, 0.3776, 0.7466, 0.3591, 0.2982, 0.4043, 0.2849, 0.4284, 0.2622, 0.4118, 0.2727, 0.3926, 0.587, 0.138, 0.6214, 0.1372, 0.6243, 0.1685, 0.5892, 0.1692, 0.5903, 0.2125, 0.6258, 0.2117, 0.625, 0.2557, 0.5897, 0.2564, 0.7466, 0.3591, 0.7583, 0.3776, 0.7415, 0.3915, 0.7273, 0.3691, 0.2727, 0.3926, 0.2622, 0.4118, 0.2369, 0.393, 0.2443, 0.3795, 0.5897, 0.2564, 0.625, 0.2557, 0.6218, 0.2995, 0.5874, 0.3002, 0.7273, 0.3691, 0.7415, 0.3915, 0.7261, 0.404, 0.7098, 0.3781, 0.2443, 0.3795, 0.2369, 0.393, 0.209, 0.3721, 0.2129, 0.365, 0.5874, 0.3002, 0.6218, 0.2995, 0.6163, 0.3422, 0.5832, 0.3429, 0.7098, 0.3781, 0.7261, 0.404, 0.7123, 0.415, 0.694, 0.386, 0.2129, 0.365, 0.209, 0.3721, 0.1786, 0.349, 0.5832, 0.3429, 0.6163, 0.3422, 0.6085, 0.3831, 0.5774, 0.3838, 0.5649, 0.03316, 0.5917, 0.0326, 0.6016, 0.0554, 0.5723, 0.05602, 0.8375, 0.3102, 0.8161, 0.3287, 0.8129, 0.3237, 0.5774, 0.3838, 0.6085, 0.3831, 0.5982, 0.4212, 0.5697, 0.4218, 0.5723, 0.05602, 0.6016, 0.0554, 0.6099, 0.08055, 0.5785, 0.0812, 0.8129, 0.3237, 0.8161, 0.3287, 0.7957, 0.3462, 0.7895, 0.3363, 0.5697, 0.4218, 0.5982, 0.4212, 0.5855, 0.4557, 0.5602, 0.4563, 0.5785, 0.0812, 0.6099, 0.08055, 0.6165, 0.1079, 0.5834, 0.1086, 0.625, 0.2557, 0.6542, 0.2548, 0.6504, 0.2986, 0.6218, 0.2995, 0.7415, 0.3915, 0.7598, 0.4103, 0.7473, 0.4257, 0.7261, 0.404, 0.2369, 0.393, 0.227, 0.4046, 0.2038, 0.3782, 0.209, 0.3721, 0.6218, 0.2995, 0.6504, 0.2986, 0.6437, 0.3414, 0.6163, 0.3422, 0.7261, 0.404, 0.7473, 0.4257, 0.736, 0.4394, 0.7123, 0.415, 0.209, 0.3721, 0.2038, 0.3782, 0.1786, 0.349, 0.3109, 0.6586, 0.2836, 0.6578, 0.2757, 0.6169, 0.3014, 0.6177, 0.7123, 0.415, 0.736, 0.4394, 0.726, 0.4511, 0.7001, 0.4245, 0.8375, 0.3102, 0.8203, 0.333, 0.8161, 0.3287, 0.6085, 0.3831, 0.6342, 0.3823, 0.6218, 0.4205, 0.5982, 0.4212, 0.2932, 0.9454, 0.2689, 0.9446, 0.2772, 0.9195, 0.3032, 0.9203, 0.8161, 0.3287, 0.8203, 0.333, 0.8038, 0.3544, 0.7957, 0.3462, 0.5982, 0.4212, 0.6218, 0.4205, 0.6065, 0.4551, 0.5855, 0.4557, 0.3032, 0.9203, 0.2772, 0.9195, 0.2838, 0.8921, 0.3112, 0.893, 0.7957, 0.3462, 0.8038, 0.3544, 0.7881, 0.3745, 0.7764, 0.3625, 0.305, 0.443, 0.2841, 0.4674, 0.2672, 0.4492, 0.2849, 0.4284, 0.3112, 0.893, 0.2838, 0.8921, 0.2886, 0.8628, 0.317, 0.8637, 0.6243, 0.1685, 0.6534, 0.1676, 0.6552, 0.2108, 0.6258, 0.2117, 0.7764, 0.3625, 0.7881, 0.3745, 0.7735, 0.3932, 0.7583, 0.3776, 0.2849, 0.4284, 0.2672, 0.4492, 0.2481, 0.4282, 0.2622, 0.4118, 0.317, 0.8637, 0.2886, 0.8628, 0.2915, 0.8315, 0.3206, 0.8324, 0.6258, 0.2117, 0.6552, 0.2108, 0.6542, 0.2548, 0.625, 0.2557, 0.7583, 0.3776, 0.7735, 0.3932, 0.7598, 0.4103, 0.7415, 0.3915, 0.2622, 0.4118, 0.2481, 0.4282, 0.227, 0.4046, 0.2369, 0.393, 0.2757, 0.6169, 0.2446, 0.6162, 0.2369, 0.5782, 0.2654, 0.5788, 0.2689, 0.9446, 0.2395, 0.944, 0.2457, 0.9188, 0.2772, 0.9195, 0.8203, 0.333, 0.8251, 0.3362, 0.8133, 0.3608, 0.8038, 0.3544, 0.2654, 0.5788, 0.2369, 0.5782, 0.2274, 0.5437, 0.2528, 0.5443, 0.2772, 0.9195, 0.2457, 0.9188, 0.2506, 0.8914, 0.2838, 0.8921, 0.8038, 0.3544, 0.8133, 0.3608, 0.802, 0.3838, 0.7881, 0.3745, 0.2841, 0.4674, 0.2588, 0.4867, 0.2457, 0.4656, 0.2672, 0.4492, 0.2838, 0.8921, 0.2506, 0.8914, 0.2542, 0.862, 0.2886, 0.8628, 0.2915, 0.8315, 0.2564, 0.8308, 0.2575, 0.7875, 0.293, 0.7883, 0.7881, 0.3745, 0.802, 0.3838, 0.7914, 0.4052, 0.7735, 0.3932, 0.2672, 0.4492, 0.2457, 0.4656, 0.2311, 0.4413, 0.2481, 0.4282, 0.2886, 0.8628, 0.2542, 0.862, 0.2564, 0.8308, 0.2915, 0.8315, 0.293, 0.7883, 0.2575, 0.7875, 0.2569, 0.7436, 0.2922, 0.7443, 0.7735, 0.3932, 0.7914, 0.4052, 0.7814, 0.4247, 0.7598, 0.4103, 0.2481, 0.4282, 0.2311, 0.4413, 0.215, 0.4137, 0.227, 0.4046, 0.2922, 0.7443, 0.2569, 0.7436, 0.2546, 0.6998, 0.2891, 0.7005, 0.7598, 0.4103, 0.7814, 0.4247, 0.7723, 0.4424, 0.7473, 0.4257, 0.227, 0.4046, 0.215, 0.4137, 0.1975, 0.383, 0.2038, 0.3782, 0.2891, 0.7005, 0.2546, 0.6998, 0.2505, 0.6571, 0.2836, 0.6578, 0.7473, 0.4257, 0.7723, 0.4424, 0.764, 0.4581, 0.736, 0.4394, 0.2038, 0.3782, 0.1975, 0.383, 0.1786, 0.349, 0.2836, 0.6578, 0.2505, 0.6571, 0.2446, 0.6162, 0.2757, 0.6169, 0.259, 0.9674, 0.2321, 0.9668, 0.2395, 0.944, 0.2689, 0.9446, 0.8375, 0.3102, 0.8251, 0.3362, 0.8203, 0.333, 0.802, 0.3838, 0.8174, 0.3898, 0.8112, 0.4129, 0.7914, 0.4052, 0.2457, 0.4656, 0.2215, 0.4769, 0.2119, 0.4503, 0.2311, 0.4413, 0.2542, 0.862, 0.2154, 0.8615, 0.2168, 0.8303, 0.2564, 0.8308, 0.2575, 0.7875, 0.2175, 0.787, 0.2171, 0.7431, 0.2569, 0.7436, 0.7914, 0.4052, 0.8112, 0.4129, 0.8055, 0.4341, 0.7814, 0.4247, 0.2311, 0.4413, 0.2119, 0.4503, 0.2015, 0.4201, 0.215, 0.4137, 0.2569, 0.7436, 0.2171, 0.7431, 0.2156, 0.6993, 0.2546, 0.6998, 0.7814, 0.4247, 0.8055, 0.4341, 0.8001, 0.4533, 0.7723, 0.4424, 0.215, 0.4137, 0.2015, 0.4201, 0.1904, 0.3863, 0.1975, 0.383, 0.2546, 0.6998, 0.2156, 0.6993, 0.2131, 0.6566, 0.2505, 0.6571, 0.2236, 0.9872, 0.1965, 0.9869, 0.2017, 0.9665, 0.2321, 0.9668, 0.1975, 0.383, 0.1904, 0.3863, 0.1786, 0.349, 0.2505, 0.6571, 0.2131, 0.6566, 0.2095, 0.6158, 0.2446, 0.6162, 0.2321, 0.9668, 0.2017, 0.9665, 0.2063, 0.9436, 0.2395, 0.944, 0.8375, 0.3102, 0.8305, 0.3383, 0.8251, 0.3362, 0.2446, 0.6162, 0.2095, 0.6158, 0.2047, 0.5777, 0.2369, 0.5782, 0.2395, 0.944, 0.2063, 0.9436, 0.2101, 0.9183, 0.2457, 0.9188, 0.8251, 0.3362, 0.8305, 0.3383, 0.8238, 0.3649, 0.8133, 0.3608, 0.2369, 0.5782, 0.2047, 0.5777, 0.1989, 0.5434, 0.2274, 0.5437, 0.2457, 0.9188, 0.2101, 0.9183, 0.2132, 0.891, 0.2506, 0.8914, 0.8133, 0.3608, 0.8238, 0.3649, 0.8174, 0.3898, 0.802, 0.3838, 0.2274, 0.5437, 0.1989, 0.5434, 0.1919, 0.5135, 0.2162, 0.5138, 0.2506, 0.8914, 0.2132, 0.891, 0.2154, 0.8615, 0.2542, 0.862, 0.2564, 0.8308, 0.2168, 0.8303, 0.2175, 0.787, 0.2575, 0.7875, 0.2156, 0.6993, 0.1739, 0.699, 0.1731, 0.6563, 0.2131, 0.6566, 0.1965, 0.9869, 0.1674, 0.9867, 0.1692, 0.9663, 0.2017, 0.9665, 0.1904, 0.3863, 0.1828, 0.388, 0.1786, 0.349, 0.2131, 0.6566, 0.1731, 0.6563, 0.1718, 0.6155, 0.2095, 0.6158, 0.2017, 0.9665, 0.1692, 0.9663, 0.1708, 0.9433, 0.2063, 0.9436, 0.8375, 0.3102, 0.8363, 0.3392, 0.8305, 0.3383, 0.2095, 0.6158, 0.1718, 0.6155, 0.1702, 0.5775, 0.2047, 0.5777, 0.2063, 0.9436, 0.1708, 0.9433, 0.1721, 0.9181, 0.2101, 0.9183, 0.8305, 0.3383, 0.8363, 0.3392, 0.835, 0.3666, 0.8238, 0.3649, 0.2047, 0.5777, 0.1702, 0.5775, 0.1683, 0.5432, 0.1989, 0.5434, 0.2101, 0.9183, 0.1721, 0.9181, 0.1731, 0.8907, 0.2132, 0.891, 0.8238, 0.3649, 0.835, 0.3666, 0.8336, 0.3923, 0.8174, 0.3898, 0.1989, 0.5434, 0.1683, 0.5432, 0.1659, 0.5133, 0.1919, 0.5135, 0.2132, 0.891, 0.1731, 0.8907, 0.1739, 0.8613, 0.2154, 0.8615, 0.2168, 0.8303, 0.1743, 0.83, 0.1745, 0.7867, 0.2175, 0.787, 0.8174, 0.3898, 0.8336, 0.3923, 0.8322, 0.4162, 0.8112, 0.4129, 0.2215, 0.4769, 0.1955, 0.4828, 0.1913, 0.4549, 0.2119, 0.4503, 0.2154, 0.8615, 0.1739, 0.8613, 0.1743, 0.83, 0.2168, 0.8303, 0.2175, 0.787, 0.1745, 0.7867, 0.1744, 0.7428, 0.2171, 0.7431, 0.8112, 0.4129, 0.8322, 0.4162, 0.8308, 0.4381, 0.8055, 0.4341, 0.2119, 0.4503, 0.1913, 0.4549, 0.187, 0.4233, 0.2015, 0.4201, 0.2171, 0.7431, 0.1744, 0.7428, 0.1739, 0.699, 0.2156, 0.6993, 0.8055, 0.4341, 0.8308, 0.4381, 0.8294, 0.4578, 0.8001, 0.4533, 0.2015, 0.4201, 0.187, 0.4233, 0.1828, 0.388, 0.1904, 0.3863, 0.1702, 0.5775, 0.135, 0.5775, 0.137, 0.5432, 0.1683, 0.5432, 0.1721, 0.9181, 0.1332, 0.9181, 0.1321, 0.8907, 0.1731, 0.8907, 0.835, 0.3666, 0.8462, 0.3659, 0.85, 0.3912, 0.8336, 0.3923, 0.1683, 0.5432, 0.137, 0.5432, 0.1393, 0.5133, 0.1659, 0.5133, 0.1731, 0.8907, 0.1321, 0.8907, 0.1314, 0.8613, 0.1739, 0.8613, 0.1743, 0.83, 0.1309, 0.83, 0.1307, 0.7867, 0.1745, 0.7867, 0.8336, 0.3923, 0.85, 0.3912, 0.8534, 0.4148, 0.8322, 0.4162, 0.1955, 0.4828, 0.169, 0.4828, 0.1702, 0.4549, 0.1913, 0.4549, 0.1739, 0.8613, 0.1314, 0.8613, 0.1309, 0.83, 0.1743, 0.83, 0.1745, 0.7867, 0.1307, 0.7867, 0.1308, 0.7428, 0.1744, 0.7428, 0.8322, 0.4162, 0.8534, 0.4148, 0.8564, 0.4364, 0.8308, 0.4381, 0.1913, 0.4549, 0.1702, 0.4549, 0.1722, 0.4234, 0.187, 0.4233, 0.1744, 0.7428, 0.1308, 0.7428, 0.1313, 0.699, 0.1739, 0.699, 0.8308, 0.4381, 0.8564, 0.4364, 0.859, 0.4559, 0.8294, 0.4578, 0.187, 0.4233, 0.1722, 0.4234, 0.175, 0.3881, 0.1828, 0.388, 0.1739, 0.699, 0.1313, 0.699, 0.1322, 0.6563, 0.1731, 0.6563, 0.1674, 0.9867, 0.1378, 0.9867, 0.136, 0.9663, 0.1692, 0.9663, 0.1828, 0.388, 0.175, 0.3881, 0.1786, 0.349, 0.1731, 0.6563, 0.1322, 0.6563, 0.1334, 0.6155, 0.1718, 0.6155, 0.1692, 0.9663, 0.136, 0.9663, 0.1345, 0.9433, 0.1708, 0.9433, 0.8375, 0.3102, 0.842, 0.3388, 0.8363, 0.3392, 0.1718, 0.6155, 0.1334, 0.6155, 0.135, 0.5775, 0.1702, 0.5775, 0.1708, 0.9433, 0.1345, 0.9433, 0.1332, 0.9181, 0.1721, 0.9181, 0.8363, 0.3392, 0.842, 0.3388, 0.8462, 0.3659, 0.835, 0.3666, 0.8534, 0.4148, 0.8739, 0.4088, 0.8811, 0.4292, 0.8564, 0.4364, 0.1702, 0.4549, 0.1496, 0.4504, 0.1577, 0.4202, 0.1722, 0.4234, 0.1308, 0.7428, 0.08814, 0.7431, 0.0896, 0.6993, 0.1313, 0.699, 0.8564, 0.4364, 0.8811, 0.4292, 0.8876, 0.4475, 0.859, 0.4559, 0.1722, 0.4234, 0.1577, 0.4202, 0.1673, 0.3864, 0.175, 0.3881, 0.1313, 0.699, 0.0896, 0.6993, 0.09214, 0.6566, 0.1322, 0.6563, 0.1378, 0.9867, 0.1088, 0.9869, 0.1035, 0.9665, 0.136, 0.9663, 0.175, 0.3881, 0.1673, 0.3864, 0.1786, 0.349, 0.1322, 0.6563, 0.09214, 0.6566, 0.09577, 0.6158, 0.1334, 0.6155, 0.136, 0.9663, 0.1035, 0.9665, 0.09893, 0.9436, 0.1345, 0.9433, 0.8375, 0.3102, 0.8476, 0.3372, 0.842, 0.3388, 0.1334, 0.6155, 0.09577, 0.6158, 0.1005, 0.5777, 0.135, 0.5775, 0.1345, 0.9433, 0.09893, 0.9436, 0.0951, 0.9183, 0.1332, 0.9181, 0.842, 0.3388, 0.8476, 0.3372, 0.8571, 0.3627, 0.8462, 0.3659, 0.135, 0.5775, 0.1005, 0.5777, 0.1064, 0.5434, 0.137, 0.5432, 0.1332, 0.9181, 0.0951, 0.9183, 0.09204, 0.891, 0.1321, 0.8907, 0.8462, 0.3659, 0.8571, 0.3627, 0.8658, 0.3866, 0.85, 0.3912, 0.137, 0.5432, 0.1064, 0.5434, 0.1133, 0.5135, 0.1393, 0.5133, 0.1321, 0.8907, 0.09204, 0.891, 0.08981, 0.8615, 0.1314, 0.8613, 0.1309, 0.83, 0.08845, 0.8303, 0.08776, 0.787, 0.1307, 0.7867, 0.85, 0.3912, 0.8658, 0.3866, 0.8739, 0.4088, 0.8534, 0.4148, 0.169, 0.4828, 0.1431, 0.477, 0.1496, 0.4504, 0.1702, 0.4549, 0.1314, 0.8613, 0.08981, 0.8615, 0.08845, 0.8303, 0.1309, 0.83, 0.1307, 0.7867, 0.08776, 0.787, 0.08814, 0.7431, 0.1308, 0.7428, 0.09214, 0.6566, 0.05476, 0.6571, 0.06065, 0.6162, 0.09577, 0.6158, 0.1035, 0.9665, 0.07315, 0.9668, 0.06575, 0.944, 0.09893, 0.9436, 0.8375, 0.3102, 0.8527, 0.3344, 0.8476, 0.3372, 0.09577, 0.6158, 0.06065, 0.6162, 0.06831, 0.5782, 0.1005, 0.5777, 0.09893, 0.9436, 0.06575, 0.944, 0.05955, 0.9188, 0.0951, 0.9183, 0.8476, 0.3372, 0.8527, 0.3344, 0.8671, 0.3572, 0.8571, 0.3627, 0.1005, 0.5777, 0.06831, 0.5782, 0.07778, 0.5437, 0.1064, 0.5434, 0.0951, 0.9183, 0.05955, 0.9188, 0.05461, 0.8914, 0.09204, 0.891, 0.8571, 0.3627, 0.8671, 0.3572, 0.8804, 0.3786, 0.8658, 0.3866, 0.1064, 0.5434, 0.07778, 0.5437, 0.08906, 0.5138, 0.1133, 0.5135, 0.09204, 0.891, 0.05461, 0.8914, 0.051, 0.862, 0.08981, 0.8615, 0.08845, 0.8303, 0.04879, 0.8308, 0.04768, 0.7875, 0.08776, 0.787, 0.8658, 0.3866, 0.8804, 0.3786, 0.8927, 0.3985, 0.8739, 0.4088, 0.1431, 0.477, 0.1189, 0.4658, 0.1304, 0.4414, 0.1496, 0.4504, 0.08981, 0.8615, 0.051, 0.862, 0.04879, 0.8308, 0.08845, 0.8303, 0.08776, 0.787, 0.04768, 0.7875, 0.0483, 0.7436, 0.08814, 0.7431, 0.8739, 0.4088, 0.8927, 0.3985, 0.9039, 0.4167, 0.8811, 0.4292, 0.1496, 0.4504, 0.1304, 0.4414, 0.1442, 0.4138, 0.1577, 0.4202, 0.08814, 0.7431, 0.0483, 0.7436, 0.05065, 0.6998, 0.0896, 0.6993, 0.8811, 0.4292, 0.9039, 0.4167, 0.9138, 0.4331, 0.8876, 0.4475, 0.1577, 0.4202, 0.1442, 0.4138, 0.1602, 0.383, 0.1673, 0.3864, 0.0896, 0.6993, 0.05065, 0.6998, 0.05476, 0.6571, 0.09214, 0.6566, 0.1088, 0.9869, 0.08167, 0.9872, 0.07315, 0.9668, 0.1035, 0.9665, 0.1673, 0.3864, 0.1602, 0.383, 0.1786, 0.349, 0.07778, 0.5437, 0.05247, 0.5443, 0.06756, 0.5142, 0.08906, 0.5138, 0.05461, 0.8914, 0.02146, 0.8921, 0.01663, 0.8628, 0.051, 0.862, 0.04879, 0.8308, 0.01368, 0.8315, 0.01219, 0.7883, 0.04768, 0.7875, 0.8804, 0.3786, 0.8931, 0.3677, 0.9091, 0.3843, 0.8927, 0.3985, 0.1189, 0.4658, 0.09741, 0.4494, 0.1134, 0.4284, 0.1304, 0.4414, 0.051, 0.862, 0.01663, 0.8628, 0.01368, 0.8315, 0.04879, 0.8308, 0.04768, 0.7875, 0.01219, 0.7883, 0.01301, 0.7443, 0.0483, 0.7436, 0.8927, 0.3985, 0.9091, 0.3843, 0.9236, 0.3996, 0.9039, 0.4167, 0.1304, 0.4414, 0.1134, 0.4284, 0.1322, 0.4047, 0.1442, 0.4138, 0.0483, 0.7436, 0.01301, 0.7443, 0.01616, 0.7005, 0.05065, 0.6998, 0.9039, 0.4167, 0.9236, 0.3996, 0.9367, 0.4133, 0.9138, 0.4331, 0.1442, 0.4138, 0.1322, 0.4047, 0.1539, 0.3782, 0.1602, 0.383, 0.05065, 0.6998, 0.01616, 0.7005, 0.02166, 0.6578, 0.05476, 0.6571, 0.9138, 0.4331, 0.9367, 0.4133, 0.9482, 0.4255, 0.9226, 0.4477, 0.1602, 0.383, 0.1539, 0.3782, 0.1786, 0.349, 0.05476, 0.6571, 0.02166, 0.6578, 0.02954, 0.6169, 0.06065, 0.6162, 0.07315, 0.9668, 0.04627, 0.9674, 0.03637, 0.9446, 0.06575, 0.944, 0.8375, 0.3102, 0.8572, 0.3305, 0.8527, 0.3344, 0.06065, 0.6162, 0.02954, 0.6169, 0.0398, 0.5788, 0.06831, 0.5782, 0.06575, 0.944, 0.03637, 0.9446, 0.02807, 0.9195, 0.05955, 0.9188, 0.8527, 0.3344, 0.8572, 0.3305, 0.8757, 0.3497, 0.8671, 0.3572, 0.06831, 0.5782, 0.0398, 0.5788, 0.05247, 0.5443, 0.07778, 0.5437, 0.05955, 0.9188, 0.02807, 0.9195, 0.02146, 0.8921, 0.05461, 0.8914, 0.8671, 0.3572, 0.8757, 0.3497, 0.8931, 0.3677, 0.8804, 0.3786, 0.9236, 0.3996, 0.9396, 0.3785, 0.9551, 0.3889, 0.9367, 0.4133, 0.1322, 0.4047, 0.1223, 0.3932, 0.1487, 0.3722, 0.1539, 0.3782, 0.6819, 0.7643, 0.7164, 0.7622, 0.7197, 0.8058, 0.6866, 0.8078, 0.9367, 0.4133, 0.9551, 0.3889, 0.9688, 0.3982, 0.9482, 0.4255, 0.1539, 0.3782, 0.1487, 0.3722, 0.1786, 0.349, 0.6866, 0.8078, 0.7197, 0.8058, 0.7248, 0.8479, 0.6936, 0.8498, 0.7169, 0.5041, 0.7438, 0.5025, 0.736, 0.5233, 0.7066, 0.5251, 0.8375, 0.3102, 0.8608, 0.3258, 0.8572, 0.3305, 0.6936, 0.8498, 0.7248, 0.8479, 0.7317, 0.8878, 0.7032, 0.8895, 0.7066, 0.5251, 0.736, 0.5233, 0.7294, 0.5467, 0.6978, 0.5486, 0.8572, 0.3305, 0.8608, 0.3258, 0.8828, 0.3404, 0.8757, 0.3497, 0.7032, 0.8895, 0.7317, 0.8878, 0.7405, 0.9245, 0.7152, 0.9261, 0.6978, 0.5486, 0.7294, 0.5467, 0.7239, 0.5727, 0.6907, 0.5746, 0.8757, 0.3497, 0.8828, 0.3404, 0.9033, 0.3542, 0.8931, 0.3677, 0.7152, 0.9261, 0.7405, 0.9245, 0.7512, 0.9573, 0.7296, 0.9586, 0.6907, 0.5746, 0.7239, 0.5727, 0.7198, 0.6009, 0.6854, 0.603, 0.6818, 0.6336, 0.717, 0.6315, 0.7151, 0.6742, 0.6795, 0.6763, 0.8931, 0.3677, 0.9033, 0.3542, 0.9223, 0.3669, 0.9091, 0.3843, 0.09741, 0.4494, 0.07967, 0.4287, 0.0993, 0.412, 0.1134, 0.4284, 0.6854, 0.603, 0.7198, 0.6009, 0.717, 0.6315, 0.6818, 0.6336, 0.6795, 0.6763, 0.7151, 0.6742, 0.7149, 0.7181, 0.6795, 0.7202, 0.9091, 0.3843, 0.9223, 0.3669, 0.9396, 0.3785, 0.9236, 0.3996, 0.1134, 0.4284, 0.0993, 0.412, 0.1223, 0.3932, 0.1322, 0.4047, 0.6795, 0.7202, 0.7149, 0.7181, 0.7164, 0.7622, 0.6819, 0.7643, 0.7248, 0.8479, 0.76, 0.8469, 0.7639, 0.8869, 0.7317, 0.8878, 0.736, 0.5233, 0.7692, 0.5224, 0.7649, 0.5457, 0.7294, 0.5467, 0.8608, 0.3258, 0.8634, 0.3203, 0.8878, 0.3299, 0.8828, 0.3404, 0.7317, 0.8878, 0.7639, 0.8869, 0.7691, 0.9237, 0.7405, 0.9245, 0.7294, 0.5467, 0.7649, 0.5457, 0.7614, 0.5716, 0.7239, 0.5727, 0.8828, 0.3404, 0.8878, 0.3299, 0.9106, 0.3387, 0.9033, 0.3542, 0.7405, 0.9245, 0.7691, 0.9237, 0.7755, 0.9566, 0.7512, 0.9573, 0.7239, 0.5727, 0.7614, 0.5716, 0.7586, 0.5998, 0.7198, 0.6009, 0.717, 0.6315, 0.7567, 0.6303, 0.7552, 0.673, 0.7151, 0.6742, 0.9033, 0.3542, 0.9106, 0.3387, 0.9317, 0.3469, 0.9223, 0.3669, 0.07967, 0.4287, 0.06641, 0.4046, 0.08878, 0.3929, 0.0993, 0.412, 0.7198, 0.6009, 0.7586, 0.5998, 0.7567, 0.6303, 0.717, 0.6315, 0.7151, 0.6742, 0.7552, 0.673, 0.7548, 0.7169, 0.7149, 0.7181, 0.9223, 0.3669, 0.9317, 0.3469, 0.951, 0.3544, 0.9396, 0.3785, 0.0993, 0.412, 0.08878, 0.3929, 0.1149, 0.3797, 0.1223, 0.3932, 0.7149, 0.7181, 0.7548, 0.7169, 0.7554, 0.7611, 0.7164, 0.7622, 0.9396, 0.3785, 0.951, 0.3544, 0.9683, 0.3611, 0.9551, 0.3889, 0.1223, 0.3932, 0.1149, 0.3797, 0.1448, 0.3651, 0.1487, 0.3722, 0.7164, 0.7622, 0.7554, 0.7611, 0.7571, 0.8047, 0.7197, 0.8058, 0.9551, 0.3889, 0.9683, 0.3611, 0.9836, 0.367, 0.9688, 0.3982, 0.1487, 0.3722, 0.1448, 0.3651, 0.1786, 0.349, 0.7197, 0.8058, 0.7571, 0.8047, 0.76, 0.8469, 0.7248, 0.8479, 0.7438, 0.5025, 0.7742, 0.5016, 0.7692, 0.5224, 0.736, 0.5233, 0.8375, 0.3102, 0.8634, 0.3203, 0.8608, 0.3258, 0.7755, 0.9566, 0.8015, 0.9565, 0.8037, 0.9845, 0.783, 0.9846, 0.7586, 0.5998, 0.8002, 0.5997, 0.7992, 0.6302, 0.7567, 0.6303, 0.7552, 0.673, 0.7981, 0.6729, 0.7974, 0.7168, 0.7548, 0.7169, 0.9317, 0.3469, 0.937, 0.3254, 0.9574, 0.3284, 0.951, 0.3544, 0.08878, 0.3929, 0.08228, 0.3719, 0.1103, 0.3649, 0.1149, 0.3797, 0.7548, 0.7169, 0.7974, 0.7168, 0.7971, 0.761, 0.7554, 0.7611, 0.951, 0.3544, 0.9574, 0.3284, 0.9757, 0.331, 0.9683, 0.3611, 0.1149, 0.3797, 0.1103, 0.3649, 0.1424, 0.3573, 0.1448, 0.3651, 0.7554, 0.7611, 0.7971, 0.761, 0.7971, 0.8046, 0.7571, 0.8047, 0.7798, 0.4837, 0.8088, 0.4836, 0.8067, 0.5015, 0.7742, 0.5016, 0.1448, 0.3651, 0.1424, 0.3573, 0.1786, 0.349, 0.7571, 0.8047, 0.7971, 0.8046, 0.7976, 0.8468, 0.76, 0.8469, 0.7742, 0.5016, 0.8067, 0.5015, 0.8047, 0.5222, 0.7692, 0.5224, 0.8375, 0.3102, 0.8648, 0.3145, 0.8634, 0.3203, 0.76, 0.8469, 0.7976, 0.8468, 0.7984, 0.8868, 0.7639, 0.8869, 0.7692, 0.5224, 0.8047, 0.5222, 0.803, 0.5456, 0.7649, 0.5457, 0.8634, 0.3203, 0.8648, 0.3145, 0.8906, 0.3184, 0.8878, 0.3299, 0.7639, 0.8869, 0.7984, 0.8868, 0.7997, 0.9236, 0.7691, 0.9237, 0.7649, 0.5457, 0.803, 0.5456, 0.8015, 0.5715, 0.7614, 0.5716, 0.8878, 0.3299, 0.8906, 0.3184, 0.9147, 0.322, 0.9106, 0.3387, 0.7691, 0.9237, 0.7997, 0.9236, 0.8015, 0.9565, 0.7755, 0.9566, 0.7614, 0.5716, 0.8015, 0.5715, 0.8002, 0.5997, 0.7586, 0.5998, 0.7567, 0.6303, 0.7992, 0.6302, 0.7981, 0.6729, 0.7552, 0.673, 0.9106, 0.3387, 0.9147, 0.322, 0.937, 0.3254, 0.9317, 0.3469, 0.8088, 0.4836, 0.8384, 0.4842, 0.8399, 0.5022, 0.8067, 0.5015, 0.1424, 0.3573, 0.1416, 0.3491, 0.1786, 0.349, 0.7971, 0.8046, 0.838, 0.8054, 0.836, 0.8476, 0.7976, 0.8468, 0.8067, 0.5015, 0.8399, 0.5022, 0.841, 0.523, 0.8047, 0.5222, 0.8375, 0.3102, 0.8651, 0.3084, 0.8648, 0.3145, 0.7976, 0.8468, 0.836, 0.8476, 0.8337, 0.8875, 0.7984, 0.8868, 0.8047, 0.5222, 0.841, 0.523, 0.8419, 0.5464, 0.803, 0.5456, 0.8648, 0.3145, 0.8651, 0.3084, 0.8911, 0.3066, 0.8906, 0.3184, 0.7984, 0.8868, 0.8337, 0.8875, 0.831, 0.9243, 0.7997, 0.9236, 0.803, 0.5456, 0.8419, 0.5464, 0.8424, 0.5723, 0.8015, 0.5715, 0.8906, 0.3184, 0.8911, 0.3066, 0.9154, 0.3048, 0.9147, 0.322, 0.7997, 0.9236, 0.831, 0.9243, 0.828, 0.957, 0.8015, 0.9565, 0.8015, 0.5715, 0.8424, 0.5723, 0.8427, 0.6006, 0.8002, 0.5997, 0.7992, 0.6302, 0.8426, 0.6311, 0.842, 0.6738, 0.7981, 0.6729, 0.9147, 0.322, 0.9154, 0.3048, 0.9379, 0.3031, 0.937, 0.3254, 0.8015, 0.9565, 0.828, 0.957, 0.8248, 0.985, 0.8037, 0.9845, 0.8002, 0.5997, 0.8427, 0.6006, 0.8426, 0.6311, 0.7992, 0.6302, 0.7981, 0.6729, 0.842, 0.6738, 0.841, 0.7177, 0.7974, 0.7168, 0.937, 0.3254, 0.9379, 0.3031, 0.9585, 0.3015, 0.9574, 0.3284, 0.08228, 0.3719, 0.08007, 0.3499, 0.1088, 0.3494, 0.1103, 0.3649, 0.7974, 0.7168, 0.841, 0.7177, 0.8397, 0.7619, 0.7971, 0.761, 0.9574, 0.3284, 0.9585, 0.3015, 0.977, 0.2999, 0.9757, 0.331, 0.1103, 0.3649, 0.1088, 0.3494, 0.1416, 0.3491, 0.1424, 0.3573, 0.7971, 0.761, 0.8397, 0.7619, 0.838, 0.8054, 0.7971, 0.8046, 0.8337, 0.8875, 0.8681, 0.889, 0.8616, 0.9256, 0.831, 0.9243, 0.8419, 0.5464, 0.8799, 0.5481, 0.8825, 0.5741, 0.8424, 0.5723, 0.8911, 0.3066, 0.8892, 0.2949, 0.9127, 0.2878, 0.9154, 0.3048, 0.831, 0.9243, 0.8616, 0.9256, 0.854, 0.9582, 0.828, 0.957, 0.8424, 0.5723, 0.8825, 0.5741, 0.8842, 0.6024, 0.8427, 0.6006, 0.8426, 0.6311, 0.885, 0.633, 0.8849, 0.6757, 0.842, 0.6738, 0.9154, 0.3048, 0.9127, 0.2878, 0.9344, 0.2812, 0.9379, 0.3031, 0.828, 0.957, 0.854, 0.9582, 0.8454, 0.9859, 0.8248, 0.985, 0.8427, 0.6006, 0.8842, 0.6024, 0.885, 0.633, 0.8426, 0.6311, 0.842, 0.6738, 0.8849, 0.6757, 0.8837, 0.7196, 0.841, 0.7177, 0.9379, 0.3031, 0.9344, 0.2812, 0.9543, 0.275, 0.9585, 0.3015, 0.08007, 0.3499, 0.08228, 0.3279, 0.1103, 0.334, 0.1088, 0.3494, 0.841, 0.7177, 0.8837, 0.7196, 0.8814, 0.7637, 0.8397, 0.7619, 0.9585, 0.3015, 0.9543, 0.275, 0.9721, 0.2692, 0.977, 0.2999, 0.1088, 0.3494, 0.1103, 0.334, 0.1424, 0.341, 0.1416, 0.3491, 0.8397, 0.7619, 0.8814, 0.7637, 0.878, 0.8072, 0.838, 0.8054, 0.8384, 0.4842, 0.8674, 0.4855, 0.8724, 0.5037, 0.8399, 0.5022, 0.1416, 0.3491, 0.1424, 0.341, 0.1786, 0.349, 0.838, 0.8054, 0.878, 0.8072, 0.8736, 0.8493, 0.836, 0.8476, 0.8399, 0.5022, 0.8724, 0.5037, 0.8765, 0.5246, 0.841, 0.523, 0.8375, 0.3102, 0.8641, 0.3024, 0.8651, 0.3084, 0.836, 0.8476, 0.8736, 0.8493, 0.8681, 0.889, 0.8337, 0.8875, 0.841, 0.523, 0.8765, 0.5246, 0.8799, 0.5481, 0.8419, 0.5464, 0.8651, 0.3084, 0.8641, 0.3024, 0.8892, 0.2949, 0.8911, 0.3066, 0.08228, 0.3279, 0.08878, 0.3069, 0.1149, 0.3192, 0.1103, 0.334, 0.8837, 0.7196, 0.9235, 0.7224, 0.9203, 0.7664, 0.8814, 0.7637, 0.9543, 0.275, 0.9448, 0.2499, 0.9612, 0.2403, 0.9721, 0.2692, 0.1103, 0.334, 0.1149, 0.3192, 0.1448, 0.3332, 0.1424, 0.341, 0.8814, 0.7637, 0.9203, 0.7664, 0.9154, 0.8098, 0.878, 0.8072, 0.9721, 0.2692, 0.9612, 0.2403, 0.9756, 0.2317, 0.9878, 0.2641, 0.1424, 0.341, 0.1448, 0.3332, 0.1786, 0.349, 0.878, 0.8072, 0.9154, 0.8098, 0.9087, 0.8517, 0.8736, 0.8493, 0.8724, 0.5037, 0.9027, 0.5058, 0.9097, 0.5269, 0.8765, 0.5246, 0.8375, 0.3102, 0.862, 0.2968, 0.8641, 0.3024, 0.8736, 0.8493, 0.9087, 0.8517, 0.9003, 0.8913, 0.8681, 0.889, 0.8765, 0.5246, 0.9097, 0.5269, 0.9154, 0.5506, 0.8799, 0.5481, 0.8641, 0.3024, 0.862, 0.2968, 0.8851, 0.284, 0.8892, 0.2949, 0.8681, 0.889, 0.9003, 0.8913, 0.8901, 0.9276, 0.8616, 0.9256, 0.8799, 0.5481, 0.9154, 0.5506, 0.9199, 0.5767, 0.8825, 0.5741, 0.8892, 0.2949, 0.8851, 0.284, 0.9066, 0.2718, 0.9127, 0.2878, 0.8616, 0.9256, 0.8901, 0.9276, 0.8782, 0.9599, 0.854, 0.9582, 0.8825, 0.5741, 0.9199, 0.5767, 0.923, 0.6051, 0.8842, 0.6024, 0.885, 0.633, 0.9246, 0.6357, 0.9249, 0.6785, 0.8849, 0.6757, 0.9127, 0.2878, 0.9066, 0.2718, 0.9266, 0.2605, 0.9344, 0.2812, 0.854, 0.9582, 0.8782, 0.9599, 0.8646, 0.9872, 0.8454, 0.9859, 0.8842, 0.6024, 0.923, 0.6051, 0.9246, 0.6357, 0.885, 0.633, 0.8849, 0.6757, 0.9249, 0.6785, 0.9235, 0.7224, 0.8837, 0.7196, 0.9344, 0.2812, 0.9266, 0.2605, 0.9448, 0.2499, 0.9543, 0.275, 0.9027, 0.5058, 0.9295, 0.5085, 0.939, 0.5299, 0.9097, 0.5269, 0.8375, 0.3102, 0.8588, 0.2917, 0.862, 0.2968, 0.9087, 0.8517, 0.9398, 0.8549, 0.9288, 0.8942, 0.9003, 0.8913, 0.9097, 0.5269, 0.939, 0.5299, 0.9469, 0.5538, 0.9154, 0.5506, 0.862, 0.2968, 0.8588, 0.2917, 0.8788, 0.2741, 0.8851, 0.284, 0.9003, 0.8913, 0.9288, 0.8942, 0.9154, 0.9302, 0.8901, 0.9276, 0.9154, 0.5506, 0.9469, 0.5538, 0.953, 0.58, 0.9199, 0.5767, 0.8851, 0.284, 0.8788, 0.2741, 0.8976, 0.2575, 0.9066, 0.2718, 0.8901, 0.9276, 0.9154, 0.9302, 0.8997, 0.9621, 0.8782, 0.9599, 0.9199, 0.5767, 0.953, 0.58, 0.9573, 0.6086, 0.923, 0.6051, 0.9246, 0.6357, 0.9597, 0.6393, 0.9603, 0.6821, 0.9249, 0.6785, 0.9066, 0.2718, 0.8976, 0.2575, 0.9149, 0.2419, 0.9266, 0.2605, 0.06641, 0.2962, 0.07967, 0.2721, 0.0993, 0.2877, 0.08878, 0.3069, 0.923, 0.6051, 0.9573, 0.6086, 0.9597, 0.6393, 0.9246, 0.6357, 0.9249, 0.6785, 0.9603, 0.6821, 0.9587, 0.7259, 0.9235, 0.7224, 0.9266, 0.2605, 0.9149, 0.2419, 0.9307, 0.2275, 0.9448, 0.2499, 0.08878, 0.3069, 0.0993, 0.2877, 0.1223, 0.3057, 0.1149, 0.3192, 0.9235, 0.7224, 0.9587, 0.7259, 0.9547, 0.7699, 0.9203, 0.7664, 0.9448, 0.2499, 0.9307, 0.2275, 0.9448, 0.2144, 0.9612, 0.2403, 0.1149, 0.3192, 0.1223, 0.3057, 0.1487, 0.3261, 0.1448, 0.3332, 0.9203, 0.7664, 0.9547, 0.7699, 0.9484, 0.8132, 0.9154, 0.8098, 0.9612, 0.2403, 0.9448, 0.2144, 0.9573, 0.2027, 0.9756, 0.2317, 0.1448, 0.3332, 0.1487, 0.3261, 0.1786, 0.349, 0.9154, 0.8098, 0.9484, 0.8132, 0.9398, 0.8549, 0.9087, 0.8517, 0.9154, 0.9302, 0.9363, 0.9332, 0.9174, 0.9646, 0.8997, 0.9621, 0.644, 0.8921, 0.6165, 0.8929, 0.6214, 0.8638, 0.6498, 0.863, 0.6534, 0.8319, 0.6243, 0.8327, 0.6258, 0.7896, 0.6552, 0.7888, 0.8976, 0.2575, 0.8859, 0.2454, 0.8997, 0.2263, 0.9149, 0.2419, 0.07967, 0.2721, 0.09741, 0.2514, 0.1134, 0.2712, 0.0993, 0.2877, 0.6498, 0.863, 0.6214, 0.8638, 0.6243, 0.8327, 0.6534, 0.8319, 0.6552, 0.7888, 0.6258, 0.7896, 0.625, 0.7456, 0.6542, 0.7448, 0.9149, 0.2419, 0.8997, 0.2263, 0.9124, 0.2087, 0.9307, 0.2275, 0.0993, 0.2877, 0.1134, 0.2712, 0.1322, 0.2941, 0.1223, 0.3057, 0.9587, 0.7259, 0.9878, 0.7301, 0.9832, 0.774, 0.9547, 0.7699, 0.9307, 0.2275, 0.9124, 0.2087, 0.9237, 0.1927, 0.9448, 0.2144, 0.1223, 0.3057, 0.1322, 0.2941, 0.1539, 0.32, 0.1487, 0.3261, 0.9547, 0.7699, 0.9832, 0.774, 0.9757, 0.8171, 0.9484, 0.8132, 0.9448, 0.2144, 0.9237, 0.1927, 0.9336, 0.1783, 0.9573, 0.2027, 0.1487, 0.3261, 0.1539, 0.32, 0.1786, 0.349, 0.9484, 0.8132, 0.9757, 0.8171, 0.9654, 0.8586, 0.9398, 0.8549, 0.9573, 0.2027, 0.9336, 0.1783, 0.942, 0.1657, 0.9679, 0.1924, 0.8375, 0.3102, 0.8547, 0.2875, 0.8588, 0.2917, 0.9398, 0.8549, 0.9654, 0.8586, 0.9523, 0.8976, 0.9288, 0.8942, 0.6259, 0.9438, 0.6016, 0.9445, 0.6099, 0.9198, 0.636, 0.9191, 0.8588, 0.2917, 0.8547, 0.2875, 0.8708, 0.2658, 0.8788, 0.2741, 0.9288, 0.8942, 0.9523, 0.8976, 0.9363, 0.9332, 0.9154, 0.9302, 0.636, 0.9191, 0.6099, 0.9198, 0.6165, 0.8929, 0.644, 0.8921, 0.8788, 0.2741, 0.8708, 0.2658, 0.8859, 0.2454, 0.8976, 0.2575, 0.1322, 0.2941, 0.1442, 0.285, 0.1602, 0.3152, 0.1539, 0.32, 0.6218, 0.7016, 0.5874, 0.7022, 0.5832, 0.6591, 0.6163, 0.6585, 0.9237, 0.1927, 0.8987, 0.176, 0.9056, 0.1596, 0.9336, 0.1783, 0.1539, 0.32, 0.1602, 0.3152, 0.1786, 0.349, 0.6163, 0.6585, 0.5832, 0.6591, 0.5774, 0.6177, 0.6085, 0.6171, 0.5917, 0.9667, 0.5649, 0.9672, 0.5723, 0.945, 0.6016, 0.9445, 0.8375, 0.3102, 0.8498, 0.2842, 0.8547, 0.2875, 0.6085, 0.6171, 0.5774, 0.6177, 0.5697, 0.5789, 0.5982, 0.5784, 0.6016, 0.9445, 0.5723, 0.945, 0.5785, 0.9204, 0.6099, 0.9198, 0.8547, 0.2875, 0.8498, 0.2842, 0.8613, 0.2595, 0.8708, 0.2658, 0.5982, 0.5784, 0.5697, 0.5789, 0.5602, 0.5436, 0.5855, 0.5431, 0.6099, 0.9198, 0.5785, 0.9204, 0.5834, 0.8935, 0.6165, 0.8929, 0.8708, 0.2658, 0.8613, 0.2595, 0.872, 0.2362, 0.8859, 0.2454, 0.5855, 0.5431, 0.5602, 0.5436, 0.5489, 0.5126, 0.5704, 0.5122, 0.6165, 0.8929, 0.5834, 0.8935, 0.587, 0.8644, 0.6214, 0.8638, 0.6243, 0.8327, 0.5892, 0.8333, 0.5903, 0.7902, 0.6258, 0.7896, 0.8859, 0.2454, 0.872, 0.2362, 0.8818, 0.2144, 0.8997, 0.2263, 0.09741, 0.2514, 0.1189, 0.235, 0.1304, 0.2582, 0.1134, 0.2712, 0.6214, 0.8638, 0.587, 0.8644, 0.5892, 0.8333, 0.6243, 0.8327, 0.6258, 0.7896, 0.5903, 0.7902, 0.5897, 0.7462, 0.625, 0.7456, 0.8997, 0.2263, 0.8818, 0.2144, 0.8907, 0.1943, 0.9124, 0.2087, 0.1134, 0.2712, 0.1304, 0.2582, 0.1442, 0.285, 0.1322, 0.2941, 0.625, 0.7456, 0.5897, 0.7462, 0.5874, 0.7022, 0.6218, 0.7016, 0.9124, 0.2087, 0.8907, 0.1943, 0.8987, 0.176, 0.9237, 0.1927, 0.5723, 0.945, 0.5391, 0.9454, 0.5429, 0.9208, 0.5785, 0.9204, 0.8498, 0.2842, 0.8444, 0.2821, 0.8507, 0.2554, 0.8613, 0.2595, 0.5697, 0.5789, 0.5375, 0.5793, 0.5316, 0.5439, 0.5602, 0.5436, 0.5785, 0.9204, 0.5429, 0.9208, 0.546, 0.8939, 0.5834, 0.8935, 0.8613, 0.2595, 0.8507, 0.2554, 0.8566, 0.2302, 0.872, 0.2362, 0.5602, 0.5436, 0.5316, 0.5439, 0.5247, 0.5129, 0.5489, 0.5126, 0.5834, 0.8935, 0.546, 0.8939, 0.5482, 0.8648, 0.587, 0.8644, 0.5892, 0.8333, 0.5496, 0.8338, 0.5502, 0.7906, 0.5903, 0.7902, 0.872, 0.2362, 0.8566, 0.2302, 0.8619, 0.2066, 0.8818, 0.2144, 0.1189, 0.235, 0.1431, 0.2236, 0.1496, 0.2492, 0.1304, 0.2582, 0.587, 0.8644, 0.5482, 0.8648, 0.5496, 0.8338, 0.5892, 0.8333, 0.5903, 0.7902, 0.5502, 0.7906, 0.5499, 0.7466, 0.5897, 0.7462, 0.8818, 0.2144, 0.8619, 0.2066, 0.8667, 0.1849, 0.8907, 0.1943, 0.1304, 0.2582, 0.1496, 0.2492, 0.1577, 0.2786, 0.1442, 0.285, 0.5897, 0.7462, 0.5499, 0.7466, 0.5484, 0.7026, 0.5874, 0.7022, 0.8907, 0.1943, 0.8667, 0.1849, 0.8709, 0.1651, 0.8987, 0.176, 0.1442, 0.285, 0.1577, 0.2786, 0.1673, 0.3119, 0.1602, 0.3152, 0.5874, 0.7022, 0.5484, 0.7026, 0.5459, 0.6595, 0.5832, 0.6591, 0.8987, 0.176, 0.8709, 0.1651, 0.8745, 0.1475, 0.9056, 0.1596, 0.1602, 0.3152, 0.1673, 0.3119, 0.1786, 0.349, 0.5832, 0.6591, 0.5459, 0.6595, 0.5422, 0.6181, 0.5774, 0.6177, 0.5649, 0.9672, 0.5345, 0.9675, 0.5391, 0.9454, 0.5723, 0.945, 0.8375, 0.3102, 0.8444, 0.2821, 0.8498, 0.2842, 0.5774, 0.6177, 0.5422, 0.6181, 0.5375, 0.5793, 0.5697, 0.5789, 0.1431, 0.2236, 0.169, 0.2178, 0.1702, 0.2446, 0.1496, 0.2492, 0.5482, 0.8648, 0.5066, 0.865, 0.5071, 0.834, 0.5496, 0.8338, 0.5502, 0.7906, 0.5073, 0.7909, 0.5072, 0.7468, 0.5499, 0.7466, 0.8619, 0.2066, 0.841, 0.2034, 0.8414, 0.181, 0.8667, 0.1849, 0.1496, 0.2492, 0.1702, 0.2446, 0.1722, 0.2753, 0.1577, 0.2786, 0.5499, 0.7466, 0.5072, 0.7468, 0.5067, 0.7028, 0.5484, 0.7026, 0.8667, 0.1849, 0.8414, 0.181, 0.8416, 0.1606, 0.8709, 0.1651, 0.1577, 0.2786, 0.1722, 0.2753, 0.175, 0.3101, 0.1673, 0.3119, 0.5484, 0.7026, 0.5067, 0.7028, 0.5058, 0.6597, 0.5459, 0.6595, 0.5292, 0.9871, 0.5002, 0.9872, 0.502, 0.9677, 0.5345, 0.9675, 0.1673, 0.3119, 0.175, 0.3101, 0.1786, 0.349, 0.5459, 0.6595, 0.5058, 0.6597, 0.5046, 0.6183, 0.5422, 0.6181, 0.5345, 0.9675, 0.502, 0.9677, 0.5036, 0.9455, 0.5391, 0.9454, 0.8375, 0.3102, 0.8386, 0.2812, 0.8444, 0.2821, 0.5422, 0.6181, 0.5046, 0.6183, 0.503, 0.5794, 0.5375, 0.5793, 0.5391, 0.9454, 0.5036, 0.9455, 0.5048, 0.921, 0.5429, 0.9208, 0.8444, 0.2821, 0.8386, 0.2812, 0.8396, 0.2536, 0.8507, 0.2554, 0.5375, 0.5793, 0.503, 0.5794, 0.501, 0.5441, 0.5316, 0.5439, 0.5429, 0.9208, 0.5048, 0.921, 0.5059, 0.8941, 0.546, 0.8939, 0.8507, 0.2554, 0.8396, 0.2536, 0.8404, 0.2276, 0.8566, 0.2302, 0.5316, 0.5439, 0.501, 0.5441, 0.4987, 0.513, 0.5247, 0.5129, 0.546, 0.8939, 0.5059, 0.8941, 0.5066, 0.865, 0.5482, 0.8648, 0.5496, 0.8338, 0.5071, 0.834, 0.5073, 0.7909, 0.5502, 0.7906, 0.8566, 0.2302, 0.8404, 0.2276, 0.841, 0.2034, 0.8619, 0.2066, 0.175, 0.3101, 0.1828, 0.3101, 0.1786, 0.349, 0.5058, 0.6597, 0.4649, 0.6597, 0.4662, 0.6183, 0.5046, 0.6183, 0.502, 0.9677, 0.4688, 0.9677, 0.4672, 0.9455, 0.5036, 0.9455, 0.8375, 0.3102, 0.8329, 0.2816, 0.8386, 0.2812, 0.5046, 0.6183, 0.4662, 0.6183, 0.4678, 0.5794, 0.503, 0.5794, 0.5036, 0.9455, 0.4672, 0.9455, 0.4659, 0.921, 0.5048, 0.921, 0.8386, 0.2812, 0.8329, 0.2816, 0.8283, 0.2544, 0.8396, 0.2536, 0.503, 0.5794, 0.4678, 0.5794, 0.4697, 0.5441, 0.501, 0.5441, 0.5048, 0.921, 0.4659, 0.921, 0.4649, 0.8941, 0.5059, 0.8941, 0.8396, 0.2536, 0.8283, 0.2544, 0.824, 0.2287, 0.8404, 0.2276, 0.501, 0.5441, 0.4697, 0.5441, 0.4721, 0.513, 0.4987, 0.513, 0.5059, 0.8941, 0.4649, 0.8941, 0.4642, 0.865, 0.5066, 0.865, 0.5071, 0.834, 0.4637, 0.834, 0.4635, 0.7909, 0.5073, 0.7909, 0.8404, 0.2276, 0.824, 0.2287, 0.8198, 0.2047, 0.841, 0.2034, 0.169, 0.2178, 0.1955, 0.2177, 0.1913, 0.2445, 0.1702, 0.2446, 0.5066, 0.865, 0.4642, 0.865, 0.4637, 0.834, 0.5071, 0.834, 0.5073, 0.7909, 0.4635, 0.7909, 0.4636, 0.7468, 0.5072, 0.7468, 0.841, 0.2034, 0.8198, 0.2047, 0.8158, 0.1826, 0.8414, 0.181, 0.1702, 0.2446, 0.1913, 0.2445, 0.187, 0.2753, 0.1722, 0.2753, 0.5072, 0.7468, 0.4636, 0.7468, 0.4641, 0.7028, 0.5067, 0.7028, 0.8414, 0.181, 0.8158, 0.1826, 0.812, 0.1625, 0.8416, 0.1606, 0.1722, 0.2753, 0.187, 0.2753, 0.1828, 0.3101, 0.175, 0.3101, 0.5067, 0.7028, 0.4641, 0.7028, 0.4649, 0.6597, 0.5058, 0.6597, 0.5002, 0.9872, 0.4706, 0.9872, 0.4688, 0.9677, 0.502, 0.9677, 0.4659, 0.921, 0.4279, 0.9208, 0.4248, 0.8939, 0.4649, 0.8941, 0.8283, 0.2544, 0.8175, 0.2575, 0.8081, 0.2333, 0.824, 0.2287, 0.4697, 0.5441, 0.4391, 0.5439, 0.4461, 0.5129, 0.4721, 0.513, 0.4649, 0.8941, 0.4248, 0.8939, 0.4226, 0.8648, 0.4642, 0.865, 0.4637, 0.834, 0.4212, 0.8338, 0.4205, 0.7906, 0.4635, 0.7909, 0.824, 0.2287, 0.8081, 0.2333, 0.7993, 0.2107, 0.8198, 0.2047, 0.1955, 0.2177, 0.2215, 0.2235, 0.2119, 0.2491, 0.1913, 0.2445, 0.4642, 0.865, 0.4226, 0.8648, 0.4212, 0.8338, 0.4637, 0.834, 0.4635, 0.7909, 0.4205, 0.7906, 0.4209, 0.7466, 0.4636, 0.7468, 0.8198, 0.2047, 0.7993, 0.2107, 0.7911, 0.1899, 0.8158, 0.1826, 0.1913, 0.2445, 0.2119, 0.2491, 0.2015, 0.2785, 0.187, 0.2753, 0.4636, 0.7468, 0.4209, 0.7466, 0.4224, 0.7026, 0.4641, 0.7028, 0.8158, 0.1826, 0.7911, 0.1899, 0.7834, 0.1709, 0.812, 0.1625, 0.187, 0.2753, 0.2015, 0.2785, 0.1904, 0.3118, 0.1828, 0.3101, 0.4641, 0.7028, 0.4224, 0.7026, 0.4249, 0.6595, 0.4649, 0.6597, 0.4706, 0.9872, 0.4415, 0.9871, 0.4363, 0.9675, 0.4688, 0.9677, 0.1828, 0.3101, 0.1904, 0.3118, 0.1786, 0.349, 0.4649, 0.6597, 0.4249, 0.6595, 0.4286, 0.6181, 0.4662, 0.6183, 0.4688, 0.9677, 0.4363, 0.9675, 0.4317, 0.9454, 0.4672, 0.9455, 0.8375, 0.3102, 0.8273, 0.2832, 0.8329, 0.2816, 0.4662, 0.6183, 0.4286, 0.6181, 0.4333, 0.5793, 0.4678, 0.5794, 0.4672, 0.9455, 0.4317, 0.9454, 0.4279, 0.9208, 0.4659, 0.921, 0.8329, 0.2816, 0.8273, 0.2832, 0.8175, 0.2575, 0.8283, 0.2544, 0.4678, 0.5794, 0.4333, 0.5793, 0.4391, 0.5439, 0.4697, 0.5441, 0.2119, 0.2491, 0.2311, 0.2581, 0.215, 0.2849, 0.2015, 0.2785, 0.4209, 0.7466, 0.3811, 0.7462, 0.3834, 0.7022, 0.4224, 0.7026, 0.7911, 0.1899, 0.7683, 0.2023, 0.7572, 0.1853, 0.7834, 0.1709, 0.2015, 0.2785, 0.215, 0.2849, 0.1975, 0.3151, 0.1904, 0.3118, 0.4224, 0.7026, 0.3834, 0.7022, 0.3875, 0.6591, 0.4249, 0.6595, 0.7834, 0.1709, 0.7572, 0.1853, 0.747, 0.17, 0.7765, 0.1539, 0.1904, 0.3118, 0.1975, 0.3151, 0.1786, 0.349, 0.4249, 0.6595, 0.3875, 0.6591, 0.3934, 0.6177, 0.4286, 0.6181, 0.4363, 0.9675, 0.4059, 0.9672, 0.3985, 0.945, 0.4317, 0.9454, 0.8375, 0.3102, 0.8222, 0.286, 0.8273, 0.2832, 0.4286, 0.6181, 0.3934, 0.6177, 0.4011, 0.5789, 0.4333, 0.5793, 0.4317, 0.9454, 0.3985, 0.945, 0.3923, 0.9204, 0.4279, 0.9208, 0.8273, 0.2832, 0.8222, 0.286, 0.8075, 0.263, 0.8175, 0.2575, 0.4333, 0.5793, 0.4011, 0.5789, 0.4106, 0.5436, 0.4391, 0.5439, 0.4279, 0.9208, 0.3923, 0.9204, 0.3874, 0.8935, 0.4248, 0.8939, 0.8175, 0.2575, 0.8075, 0.263, 0.7936, 0.2413, 0.8081, 0.2333, 0.4391, 0.5439, 0.4106, 0.5436, 0.4218, 0.5126, 0.4461, 0.5129, 0.4248, 0.8939, 0.3874, 0.8935, 0.3838, 0.8644, 0.4226, 0.8648, 0.4212, 0.8338, 0.3816, 0.8333, 0.3805, 0.7902, 0.4205, 0.7906, 0.8081, 0.2333, 0.7936, 0.2413, 0.7805, 0.221, 0.7993, 0.2107, 0.2215, 0.2235, 0.2457, 0.2348, 0.2311, 0.2581, 0.2119, 0.2491, 0.4226, 0.8648, 0.3838, 0.8644, 0.3816, 0.8333, 0.4212, 0.8338, 0.4205, 0.7906, 0.3805, 0.7902, 0.3811, 0.7462, 0.4209, 0.7466, 0.7993, 0.2107, 0.7805, 0.221, 0.7683, 0.2023, 0.7911, 0.1899, 0.8375, 0.3102, 0.8177, 0.2899, 0.8222, 0.286, 0.3934, 0.6177, 0.3623, 0.6171, 0.3726, 0.5784, 0.4011, 0.5789, 0.3985, 0.945, 0.3692, 0.9445, 0.3609, 0.9198, 0.3923, 0.9204, 0.8222, 0.286, 0.8177, 0.2899, 0.7988, 0.2706, 0.8075, 0.263, 0.4011, 0.5789, 0.3726, 0.5784, 0.3852, 0.5431, 0.4106, 0.5436, 0.3923, 0.9204, 0.3609, 0.9198, 0.3542, 0.8929, 0.3874, 0.8935, 0.8075, 0.263, 0.7988, 0.2706, 0.7809, 0.2523, 0.7936, 0.2413, 0.4106, 0.5436, 0.3852, 0.5431, 0.4003, 0.5122, 0.4218, 0.5126, 0.3874, 0.8935, 0.3542, 0.8929, 0.3494, 0.8638, 0.3838, 0.8644, 0.3816, 0.8333, 0.3465, 0.8327, 0.345, 0.7896, 0.3805, 0.7902, 0.7936, 0.2413, 0.7809, 0.2523, 0.7641, 0.2352, 0.7805, 0.221, 0.2457, 0.2348, 0.2672, 0.2511, 0.2481, 0.271, 0.2311, 0.2581, 0.3838, 0.8644, 0.3494, 0.8638, 0.3465, 0.8327, 0.3816, 0.8333, 0.3805, 0.7902, 0.345, 0.7896, 0.3458, 0.7456, 0.3811, 0.7462, 0.7805, 0.221, 0.7641, 0.2352, 0.7486, 0.2194, 0.7683, 0.2023, 0.2311, 0.2581, 0.2481, 0.271, 0.227, 0.294, 0.215, 0.2849, 0.3811, 0.7462, 0.3458, 0.7456, 0.3489, 0.7016, 0.3834, 0.7022, 0.7683, 0.2023, 0.7486, 0.2194, 0.7343, 0.2051, 0.7572, 0.1853, 0.215, 0.2849, 0.227, 0.294, 0.2038, 0.32, 0.1975, 0.3151, 0.3834, 0.7022, 0.3489, 0.7016, 0.3544, 0.6585, 0.3875, 0.6591, 0.7572, 0.1853, 0.7343, 0.2051, 0.7214, 0.1922, 0.747, 0.17, 0.1975, 0.3151, 0.2038, 0.32, 0.1786, 0.349, 0.3875, 0.6591, 0.3544, 0.6585, 0.3623, 0.6171, 0.3934, 0.6177, 0.4059, 0.9672, 0.3791, 0.9667, 0.3692, 0.9445, 0.3985, 0.945])
me_cubeziercircle_001.materials.append(mat_egg_final_material)
me_cubeziercircle_001.use_remesh_preserve_volume = False
me_cubeziercircle_001.use_remesh_preserve_attributes = False
me_cubeziercircle_001.use_mirror_vertex_groups = False
me_cubeziercircle_001.update()

# ---- objects
ob_beziercircle_002 = bpy.data.objects.new('BezierCircle.002', me_cubeziercircle_001)
ob_lamp = bpy.data.objects.new('Lamp', light_lamp)
ob_camera = bpy.data.objects.new('Camera', cam_camera)

# ---- transforms, parenting, visibility, modifiers, constraints
ob_beziercircle_002.location = (0.0, -0.5, 0.0)
ob_beziercircle_002.lineart.crease_threshold = 0.0
ob_lamp.location = (4.076, 1.005, 5.904)
ob_lamp.rotation_euler = (0.6503, 0.05522, 1.866)
ob_lamp.lock_rotations_4d = False
ob_lamp.empty_display_type = 'ARROWS'
ob_lamp.color = (0.0, 0.0, 0.0, 0.0)
ob_lamp.lineart.crease_threshold = 0.0
ob_camera.location = (7.481, -6.508, 5.344)
ob_camera.rotation_euler = (1.109, 0.0, 0.8149)
ob_camera.lock_rotations_4d = False
ob_camera.empty_display_type = 'ARROWS'
ob_camera.color = (0.0, 0.0, 0.0, 0.0)
ob_camera.display_type = 'WIRE'
ob_camera.lineart.crease_threshold = 0.0

# ---- collection membership
col_collection_1.objects.link(ob_beziercircle_002)
col_collection_1.objects.link(ob_lamp)
col_collection_1.objects.link(ob_camera)

# ---- scene / render settings (as saved in the file)
scene.camera = ob_camera
scene.frame_start = 1; scene.frame_end = 250; scene.frame_set(0)
scene.render.engine = 'CYCLES'
scene.render.resolution_percentage = 50
scene.render.dither_intensity = 0.0
scene.cycles.use_denoising = False
scene.cycles.samples = 128
scene.cycles.sampling_pattern = 'TABULATED_SOBOL'
scene.cycles.light_sampling_threshold = 0.0
scene.cycles.use_adaptive_sampling = False
scene.cycles.use_light_tree = False
scene.cycles.blur_glossy = 0.0
scene.cycles.sample_clamp_indirect = 0.0
scene.view_settings.view_transform = 'Standard'
bpy.context.view_layer.update()
